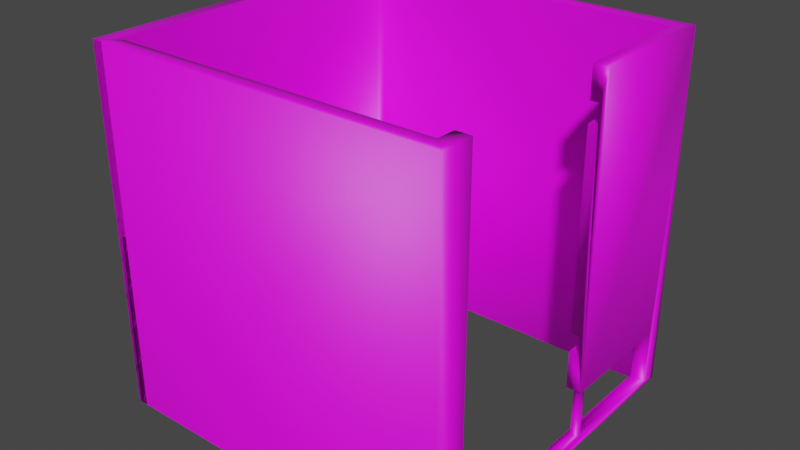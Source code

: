 # Source: TP_ED.blend  (saved by Blender 3.6.11; exported with 4.5.12 LTS)
import bpy
from mathutils import Matrix  # noqa: F401  (used for matrix-valued properties, if any)

bpy.ops.wm.read_factory_settings(use_empty=True)
scene = bpy.context.scene
scene.name = 'Scene'

# ---- collections
col_collection = bpy.data.collections.new('Collection'); scene.collection.children.link(col_collection)
col_cutters = bpy.data.collections.new('Cutters'); scene.collection.children.link(col_cutters)
col_cutters.hide_render = True

# ---- images (referenced by path relative to the original .blend; pixels are not part of the script)
import os
ASSET_DIR = os.environ.get("B2B_ASSET_DIR", "")  # directory of the original .blend (textures are referenced by path, not embedded)
HERE = os.path.dirname(os.path.abspath(__file__))  # packed textures are extracted next to this script under _unpacked/

def load_image(name, relpath, width, height, colorspace="sRGB"):
    """Load a texture the original file referenced (path relative to the .blend, or extracted next to this script)."""
    p = next((c for c in (os.path.join(HERE, relpath), os.path.join(ASSET_DIR, relpath)) if relpath and os.path.exists(c)), "")
    if p:
        img = bpy.data.images.load(p, check_existing=True)
        img.name = name
    else:  # same state as the original file: an image datablock whose file is absent (Cycles renders it pink)
        img = bpy.data.images.new(name, width, height)
        img.source = "FILE"
        img.filepath = "//" + (relpath or name)
    img.colorspace_settings.name = colorspace
    return img
img_god_pallet_png = load_image('GOD PALLET.png', 'GOD PALLET.png', 1024, 1024, 'sRGB')

# ---- materials (node trees are filled in below, after node groups)
mat_material_003 = bpy.data.materials.new('Material.003')
mat_material_003.use_transparent_shadow = False
mat_material_005 = bpy.data.materials.new('Material.005')
mat_material_005.use_transparent_shadow = False
mat_material_004 = bpy.data.materials.new('Material.004')
mat_material_004.alpha_threshold = 0.0
mat_material_004.use_transparent_shadow = False
mat_material_004.roughness = 0.5
mat_material_004.line_color = (0.0, 0.0, 0.0, 1.0)

# ---- node groups
ng_auto_smooth = bpy.data.node_groups.new('Auto Smooth', 'GeometryNodeTree')
_s = ng_auto_smooth.interface.new_socket(name='Geometry', in_out='OUTPUT', socket_type='NodeSocketGeometry')
_s = ng_auto_smooth.interface.new_socket(name='Geometry', in_out='INPUT', socket_type='NodeSocketGeometry')
_s = ng_auto_smooth.interface.new_socket(name='Angle', in_out='INPUT', socket_type='NodeSocketFloat')
_s.subtype = 'ANGLE'
_s.min_value = 0.0
_s.max_value = 3.142
ng_auto_smooth.is_modifier = True
_N = ng_auto_smooth.nodes; _L = ng_auto_smooth.links
n0 = _N.new('NodeGroupOutput'); n0.name = 'Group Output'; n0.location = (480, -100)
n1 = _N.new('NodeGroupInput'); n1.name = 'Group Input'; n1.location = (-420, -300)
n2 = _N.new('NodeGroupInput'); n2.name = 'Group Input.001'; n2.location = (-60, -100)
n3 = _N.new('GeometryNodeSetShadeSmooth'); n3.name = 'Set Shade Smooth'; n3.location = (120, -100)
n3.domain = 'EDGE'
n4 = _N.new('GeometryNodeSetShadeSmooth'); n4.name = 'Set Shade Smooth.001'; n4.location = (300, -100)
n5 = _N.new('GeometryNodeInputMeshEdgeAngle'); n5.name = 'Edge Angle'; n5.location = (-420, -220)
n6 = _N.new('GeometryNodeInputEdgeSmooth'); n6.name = 'Is Edge Smooth'; n6.location = (-60, -160)
n7 = _N.new('GeometryNodeInputShadeSmooth'); n7.name = 'Is Face Smooth'; n7.location = (-240, -340)
n8 = _N.new('FunctionNodeBooleanMath'); n8.name = 'Boolean Math'; n8.location = (-60, -220)
n9 = _N.new('FunctionNodeCompare'); n9.name = 'Compare'; n9.location = (-240, -180)
n9.operation = 'LESS_EQUAL'
_L.new(n5.outputs[0], n9.inputs[0])
_L.new(n4.outputs[0], n0.inputs[0])
_L.new(n1.outputs[1], n9.inputs[1])
_L.new(n9.outputs[0], n8.inputs[0])
_L.new(n7.outputs[0], n8.inputs[1])
_L.new(n2.outputs[0], n3.inputs[0])
_L.new(n6.outputs[0], n3.inputs[1])
_L.new(n3.outputs[0], n4.inputs[0])
_L.new(n8.outputs[0], n3.inputs[2])
n0.is_active_output = True

# ---- material node trees
mat_material_003.use_nodes = True; mat_material_003.node_tree.nodes.clear()
_N = mat_material_003.node_tree.nodes; _L = mat_material_003.node_tree.links
n0 = _N.new('ShaderNodeBsdfPrincipled'); n0.name = 'Principled BSDF'; n0.location = (10, 300)
n0.distribution = 'GGX'
n0.subsurface_method = 'RANDOM_WALK_SKIN'
n0.inputs[3].default_value = 1.45
n0.inputs[27].default_value = (0.0, 0.0, 0.0, 1.0)
n0.inputs[28].default_value = 1.0
n1 = _N.new('ShaderNodeOutputMaterial'); n1.name = 'Material Output'; n1.location = (300, 300)
n2 = _N.new('ShaderNodeTexImage'); n2.name = 'Image Texture'; n2.location = (-300, 40)
n2.image = img_god_pallet_png
_L.new(n0.outputs[0], n1.inputs[0])
_L.new(n2.outputs[0], n0.inputs[0])
n1.is_active_output = True
mat_material_005.use_nodes = True; mat_material_005.node_tree.nodes.clear()
_N = mat_material_005.node_tree.nodes; _L = mat_material_005.node_tree.links
n0 = _N.new('ShaderNodeBsdfPrincipled'); n0.name = 'Principled BSDF'; n0.location = (10, 300)
n0.distribution = 'GGX'
n0.subsurface_method = 'RANDOM_WALK_SKIN'
n0.inputs[3].default_value = 1.45
n0.inputs[27].default_value = (0.0, 0.0, 0.0, 1.0)
n0.inputs[28].default_value = 1.0
n1 = _N.new('ShaderNodeOutputMaterial'); n1.name = 'Material Output'; n1.location = (300, 300)
n2 = _N.new('ShaderNodeTexImage'); n2.name = 'Image Texture'; n2.location = (-345, 181)
n2.image = img_god_pallet_png
_L.new(n0.outputs[0], n1.inputs[0])
_L.new(n2.outputs[0], n0.inputs[0])
n1.is_active_output = True
mat_material_004.use_nodes = True; mat_material_004.node_tree.nodes.clear()
_N = mat_material_004.node_tree.nodes; _L = mat_material_004.node_tree.links
n0 = _N.new('ShaderNodeOutputMaterial'); n0.name = 'Material Output'; n0.location = (300, 300)
n1 = _N.new('ShaderNodeBsdfPrincipled'); n1.name = 'Principled BSDF'; n1.location = (10, 300)
n1.distribution = 'GGX'
n1.subsurface_method = 'RANDOM_WALK_SKIN'
n1.inputs[3].default_value = 1.45
n1.inputs[27].default_value = (0.0, 0.0, 0.0, 1.0)
n1.inputs[28].default_value = 1.0
_L.new(n1.outputs[0], n0.inputs[0])
n0.is_active_output = True

# ---- world
world_world = bpy.data.worlds.new('World'); scene.world = world_world
world_world.use_nodes = True; world_world.node_tree.nodes.clear()
_N = world_world.node_tree.nodes; _L = world_world.node_tree.links
n0 = _N.new('ShaderNodeOutputWorld'); n0.name = 'World Output'; n0.location = (300, 300)
n1 = _N.new('ShaderNodeBackground'); n1.name = 'Background'; n1.location = (10, 300)
n1.inputs[0].default_value = (0.05088, 0.05088, 0.05088, 1.0)
_L.new(n1.outputs[0], n0.inputs[0])
n0.is_active_output = True
world_world.color = (0.05088, 0.05088, 0.05088)
world_world.use_sun_shadow = False
world_world.sun_shadow_jitter_overblur = 0.0

# ---- meshes
me_cylinder = bpy.data.meshes.new('Cylinder')
me_cylinder.from_pydata([(0.1963, 1.0, -1.478), (0.1963, 1.0, -1.325), (0.1963, -1.0, -1.325), (0.1963, -1.0, -1.478), (1.372, 1.0, -1.325), (1.186, -1.0, -1.325), (1.372, -1.0, -1.325), (1.186, 1.0, -1.325), (1.186, 1.0, -1.478), (1.186, -1.0, -1.478), (1.372, 1.0, -1.478), (1.372, -1.0, -1.478), (1.186, 1.0, -1.567), (1.186, -1.0, -1.567), (1.372, 1.0, -1.567), (1.372, -1.0, -1.567), (0.1963, 0.3333, -1.478), (0.1963, -0.3333, -1.478), (1.372, -0.3333, -1.325), (1.372, 0.3333, -1.325), (1.372, -0.3333, -1.478), (1.372, 0.3333, -1.478), (1.186, 0.3333, -1.325), (1.186, -0.3333, -1.325), (0.1963, 0.3333, -1.325), (0.1963, -0.3333, -1.325), (1.372, 0.3333, -1.567), (1.372, -0.3333, -1.567), (1.186, 0.3333, -1.478), (1.186, -0.3333, -1.478), (1.186, 0.3333, -1.567), (1.186, -0.3333, -1.567), (-0.7511, 0.3333, -1.478), (-0.7511, -0.3333, -1.478), (-0.7511, 0.3333, -1.325), (-0.7511, -0.3333, -1.325), (-0.7511, 0.3333, -1.478), (-0.05208, 1.0, -1.478), (-0.7376, 0.4634, -1.478), (-0.6979, 0.5885, -1.478), (-0.6333, 0.7037, -1.478), (-0.5463, 0.8047, -1.478), (-0.4404, 0.8876, -1.478), (-0.3196, 0.9493, -1.478), (-0.1884, 0.9872, -1.478), (-0.05208, -1.0, -1.478), (-0.7511, -0.3333, -1.478), (-0.1885, -0.9872, -1.478), (-0.3196, -0.9493, -1.478), (-0.4404, -0.8876, -1.478), (-0.5463, -0.8047, -1.478), (-0.6333, -0.7037, -1.478), (-0.6979, -0.5885, -1.478), (-0.7376, -0.4634, -1.478), (-0.05208, 1.0, -1.325), (-0.7511, 0.3333, -1.325), (-0.1884, 0.9872, -1.325), (-0.3196, 0.9493, -1.325), (-0.4404, 0.8876, -1.325), (-0.5463, 0.8047, -1.325), (-0.6333, 0.7037, -1.325), (-0.6979, 0.5885, -1.325), (-0.7376, 0.4634, -1.325), (-0.7511, -0.3333, -1.325), (-0.05208, -1.0, -1.325), (-0.7376, -0.4634, -1.325), (-0.6979, -0.5885, -1.325), (-0.6333, -0.7037, -1.325), (-0.5463, -0.8047, -1.325), (-0.4404, -0.8876, -1.325), (-0.3196, -0.9493, -1.325), (-0.1885, -0.9872, -1.325), (1.372, 1.0, -4.371e-08), (1.186, 1.0, -4.371e-08), (1.372, -1.0, 4.371e-08), (1.186, -1.0, 4.371e-08), (1.186, -0.3333, 1.457e-08), (1.186, 0.3333, -1.457e-08), (1.372, -0.3333, 1.457e-08), (1.372, 0.3333, -1.457e-08), (0.1963, 1.0, 1.478), (0.1963, 1.0, 1.325), (0.1963, -1.0, 1.325), (0.1963, -1.0, 1.478), (1.372, 1.0, 1.325), (1.186, -1.0, 1.325), (1.372, -1.0, 1.325), (1.186, 1.0, 1.325), (1.186, 1.0, 1.478), (1.186, -1.0, 1.478), (1.372, 1.0, 1.478), (1.372, -1.0, 1.478), (1.186, 1.0, 1.567), (1.186, -1.0, 1.567), (1.372, 1.0, 1.567), (1.372, -1.0, 1.567), (0.1963, 0.3333, 1.478), (0.1963, -0.3333, 1.478), (1.372, -0.3333, 1.325), (1.372, 0.3333, 1.325), (1.372, -0.3333, 1.478), (1.372, 0.3333, 1.478), (1.186, 0.3333, 1.325), (1.186, -0.3333, 1.325), (0.1963, 0.3333, 1.325), (0.1963, -0.3333, 1.325), (1.372, 0.3333, 1.567), (1.372, -0.3333, 1.567), (1.186, 0.3333, 1.478), (1.186, -0.3333, 1.478), (1.186, 0.3333, 1.567), (1.186, -0.3333, 1.567), (-0.7511, 0.3333, 1.478), (-0.7511, -0.3333, 1.478), (-0.7511, 0.3333, 1.325), (-0.7511, -0.3333, 1.325), (-0.7511, 0.3333, 1.478), (-0.05208, 1.0, 1.478), (-0.7376, 0.4634, 1.478), (-0.6979, 0.5885, 1.478), (-0.6333, 0.7037, 1.478), (-0.5463, 0.8047, 1.478), (-0.4404, 0.8876, 1.478), (-0.3196, 0.9493, 1.478), (-0.1884, 0.9872, 1.478), (-0.05208, -1.0, 1.478), (-0.7511, -0.3333, 1.478), (-0.1885, -0.9872, 1.478), (-0.3196, -0.9493, 1.478), (-0.4404, -0.8876, 1.478), (-0.5463, -0.8047, 1.478), (-0.6333, -0.7037, 1.478), (-0.6979, -0.5885, 1.478), (-0.7376, -0.4634, 1.478), (-0.05208, 1.0, 1.325), (-0.7511, 0.3333, 1.325), (-0.1884, 0.9872, 1.325), (-0.3196, 0.9493, 1.325), (-0.4404, 0.8876, 1.325), (-0.5463, 0.8047, 1.325), (-0.6333, 0.7037, 1.325), (-0.6979, 0.5885, 1.325), (-0.7376, 0.4634, 1.325), (-0.7511, -0.3333, 1.325), (-0.05208, -1.0, 1.325), (-0.7376, -0.4634, 1.325), (-0.6979, -0.5885, 1.325), (-0.6333, -0.7037, 1.325), (-0.5463, -0.8047, 1.325), (-0.4404, -0.8876, 1.325), (-0.3196, -0.9493, 1.325), (-0.1885, -0.9872, 1.325), (0.0, 1.0, -1.0), (0.0, 1.0, 1.0), (0.2487, 0.9686, -1.0), (0.2487, 0.9686, 1.0), (0.4818, 0.8763, -1.0), (0.4818, 0.8763, 1.0), (0.6845, 0.729, -1.0), (0.6845, 0.729, 1.0), (0.8443, 0.5358, -1.0), (0.8443, 0.5358, 1.0), (0.9511, 0.309, -1.0), (0.9511, 0.309, 1.0), (0.998, 0.06279, -1.0), (0.998, 0.06279, 1.0), (0.9823, -0.1874, -1.0), (0.9823, -0.1874, 1.0), (0.9048, -0.4258, -1.0), (0.9048, -0.4258, 1.0), (0.7705, -0.6374, -1.0), (0.7705, -0.6374, 1.0), (0.5878, -0.809, -1.0), (0.5878, -0.809, 1.0), (0.3681, -0.9298, -1.0), (0.3681, -0.9298, 1.0), (0.1253, -0.9921, -1.0), (0.1253, -0.9921, 1.0), (-0.1253, -0.9921, -1.0), (-0.1253, -0.9921, 1.0), (-0.3681, -0.9298, -1.0), (-0.3681, -0.9298, 1.0), (-0.5878, -0.809, -1.0), (-0.5878, -0.809, 1.0), (-0.7705, -0.6374, -1.0), (-0.7705, -0.6374, 1.0), (-0.9048, -0.4258, -1.0), (-0.9048, -0.4258, 1.0), (-0.9823, -0.1874, -1.0), (-0.9823, -0.1874, 1.0), (-0.998, 0.06279, -1.0), (-0.998, 0.06279, 1.0), (-0.9511, 0.309, -1.0), (-0.9511, 0.309, 1.0), (-0.8443, 0.5358, -1.0), (-0.8443, 0.5358, 1.0), (-0.6845, 0.729, -1.0), (-0.6845, 0.729, 1.0), (-0.4818, 0.8763, -1.0), (-0.4818, 0.8763, 1.0), (-0.2487, 0.9686, -1.0), (-0.2487, 0.9686, 1.0), (0.3691, 0.02322, 1.0), (0.3691, 0.02322, -1.0), (0.3517, 0.1143, 1.0), (0.3517, 0.1143, -1.0), (-0.285, -0.2358, 1.0), (-0.285, -0.2358, -1.0), (-0.2174, -0.2992, 1.0), (-0.2174, -0.2992, -1.0), (0.3633, -0.0693, 1.0), (0.3633, -0.0693, -1.0), (-0.1362, -0.3439, 1.0), (-0.1362, -0.3439, -1.0), (-0.3633, -0.0693, 1.0), (-0.3633, -0.0693, -1.0), (-0.3347, -0.1575, 1.0), (-0.3347, -0.1575, -1.0), (-0.1782, 0.3241, 1.0), (-0.1782, 0.3241, -1.0), (-0.3691, 0.02322, 1.0), (-0.3691, 0.02322, -1.0), (-0.2532, 0.2696, 1.0), (-0.2532, 0.2696, -1.0), (0.04635, -0.3669, 1.0), (0.04635, -0.3669, -1.0), (0.1782, 0.3241, 1.0), (0.1782, 0.3241, -1.0), (-0.04635, -0.3669, 1.0), (-0.04635, -0.3669, -1.0), (0.1362, -0.3439, 1.0), (0.1362, -0.3439, -1.0), (0.0, 0.3699, 1.0), (0.0, 0.3699, -1.0), (0.3123, 0.1982, 1.0), (0.3123, 0.1982, -1.0), (0.2532, 0.2696, 1.0), (0.2532, 0.2696, -1.0), (0.09198, 0.3582, 1.0), (0.09198, 0.3582, -1.0), (-0.3123, 0.1982, 1.0), (-0.3123, 0.1982, -1.0), (-0.3517, 0.1143, 1.0), (-0.3517, 0.1143, -1.0), (0.3347, -0.1575, 1.0), (0.3347, -0.1575, -1.0), (0.285, -0.2358, 1.0), (0.285, -0.2358, -1.0), (0.2174, -0.2992, 1.0), (0.2174, -0.2992, -1.0), (-0.09198, 0.3582, 1.0), (-0.09198, 0.3582, -1.0), (-0.9269, 0.4066, -0.9926), (-0.928, 0.397, 0.9952), (-0.7717, 0.6998, -0.9912), (-0.7727, 0.6902, 0.9965), (-0.4959, 0.8901, -0.9902), (-0.4969, 0.8805, 0.9976), (-0.2465, 0.9788, -0.9894), (-0.2476, 0.9692, 0.9983), (-1.0, 0.1612, -0.9926), (-1.001, 0.1516, 0.9952), (-1.013, -0.06044, -0.9926), (-1.014, -0.07005, 0.9952), (-1.004, -0.6033, -0.9926), (-1.005, -0.6129, 0.9952), (-1.009, -1.085, -0.9926), (-1.01, -1.094, 0.9952), (0.2937, 0.01848, 1.325), (0.2937, 0.01848, -1.325), (0.2799, 0.09095, 1.325), (0.2799, 0.09095, -1.325), (-0.2268, -0.1876, 1.325), (-0.2268, -0.1876, -1.325), (-0.173, -0.2381, 1.325), (-0.173, -0.2381, -1.325), (0.2891, -0.05515, 1.325), (0.2891, -0.05515, -1.325), (-0.1083, -0.2737, 1.325), (-0.1083, -0.2737, -1.325), (-0.2891, -0.05515, 1.325), (-0.2891, -0.05515, -1.325), (-0.2663, -0.1253, 1.325), (-0.2663, -0.1253, -1.325), (-0.1418, 0.2579, 1.325), (-0.1418, 0.2579, -1.325), (-0.2937, 0.01848, 1.325), (-0.2937, 0.01848, -1.325), (-0.2015, 0.2145, 1.325), (-0.2015, 0.2145, -1.325), (0.03689, -0.292, 1.325), (0.03689, -0.292, -1.325), (0.1418, 0.2579, 1.325), (0.1963, 0.2183, -1.325), (0.1418, 0.2579, -1.325), (-0.03689, -0.292, 1.325), (-0.03689, -0.292, -1.325), (0.1083, -0.2737, 1.325), (0.1083, -0.2737, -1.325), (0.0, 0.2943, 1.325), (0.0, 0.2943, -1.325), (0.2485, 0.1577, 1.325), (0.2485, 0.1577, -1.325), (0.2015, 0.2145, 1.325), (0.2015, 0.2145, -1.325), (0.07319, 0.2851, 1.325), (0.07319, 0.2851, -1.325), (0.1963, 0.2183, 1.325), (-0.2485, 0.1577, 1.325), (-0.2485, 0.1577, -1.325), (-0.2799, 0.09095, 1.325), (-0.2799, 0.09095, -1.325), (0.2663, -0.1253, 1.325), (0.2663, -0.1253, -1.325), (0.2268, -0.1876, 1.325), (0.2268, -0.1876, -1.325), (0.173, -0.2381, 1.325), (0.173, -0.2381, -1.325), (0.1963, -0.2162, 1.325), (0.1963, -0.2162, -1.325), (-0.07319, 0.2851, 1.325), (-0.07319, 0.2851, -1.325)], [], [(29, 9, 3, 17), (9, 5, 2, 3), (19, 21, 10, 4), (79, 19, 4, 72), (4, 10, 8, 7), (77, 73, 7, 22), (27, 15, 13, 31), (15, 11, 9, 13), (11, 6, 5, 9), (72, 4, 7, 73), (22, 7, 1, 24), (21, 26, 14, 10), (28, 8, 12, 30), (10, 14, 12, 8), (2, 25, 35, 63, 65, 66, 67, 68, 69, 70, 71, 64), (7, 8, 0, 1), (63, 35, 33, 46), (24, 1, 54, 56, 57, 58, 59, 60, 61, 62, 55, 34), (17, 3, 45, 47, 48, 49, 50, 51, 52, 53, 46, 33), (0, 16, 32, 36, 38, 39, 40, 41, 42, 43, 44, 37), (34, 55, 36, 32), (16, 17, 33, 32), (3, 2, 64, 45), (35, 34, 32, 33), (25, 319, 317, 298, 291, 296, 279, 275, 273, 283, 281, 287, 311, 309, 289, 285, 321, 300, 306, 294, 293, 24, 34, 35), (9, 29, 31, 13), (29, 28, 30, 31), (11, 15, 27, 20), (20, 27, 26, 21), (5, 23, 25, 2), (23, 22, 24, 293, 304, 302, 271, 269, 277, 313, 315, 319, 25), (14, 26, 30, 12), (26, 27, 31, 30), (75, 76, 23, 5), (76, 77, 22, 23), (74, 6, 18, 78), (78, 18, 19, 79), (6, 11, 20, 18), (18, 20, 21, 19), (8, 28, 16, 0), (28, 29, 17, 16), (54, 37, 44, 56), (56, 44, 43, 57), (57, 43, 42, 58), (58, 42, 41, 59), (59, 41, 40, 60), (60, 40, 39, 61), (61, 39, 38, 62), (62, 38, 36, 55), (45, 64, 71, 47), (47, 71, 70, 48), (48, 70, 69, 49), (49, 69, 68, 50), (50, 68, 67, 51), (51, 67, 66, 52), (52, 66, 65, 53), (53, 65, 63, 46), (1, 0, 37, 54), (6, 74, 75, 5), (109, 97, 83, 89), (89, 83, 82, 85), (99, 84, 90, 101), (79, 72, 84, 99), (84, 87, 88, 90), (77, 102, 87, 73), (107, 111, 93, 95), (95, 93, 89, 91), (91, 89, 85, 86), (72, 73, 87, 84), (102, 104, 81, 87), (101, 90, 94, 106), (108, 110, 92, 88), (90, 88, 92, 94), (82, 144, 151, 150, 149, 148, 147, 146, 145, 143, 115, 105), (87, 81, 80, 88), (143, 126, 113, 115), (104, 114, 135, 142, 141, 140, 139, 138, 137, 136, 134, 81), (97, 113, 126, 133, 132, 131, 130, 129, 128, 127, 125, 83), (80, 117, 124, 123, 122, 121, 120, 119, 118, 116, 112, 96), (114, 112, 116, 135), (96, 112, 113, 97), (83, 125, 144, 82), (115, 113, 112, 114), (105, 115, 114, 104, 307, 292, 305, 299, 320, 284, 288, 308, 310, 286, 280, 282, 272, 274, 278, 295, 290, 297, 316, 318), (89, 93, 111, 109), (109, 111, 110, 108), (91, 100, 107, 95), (100, 101, 106, 107), (85, 82, 105, 103), (103, 105, 318, 314, 312, 276, 268, 270, 301, 303, 307, 104, 102), (94, 92, 110, 106), (106, 110, 111, 107), (75, 85, 103, 76), (76, 103, 102, 77), (74, 78, 98, 86), (78, 79, 99, 98), (86, 98, 100, 91), (98, 99, 101, 100), (88, 80, 96, 108), (108, 96, 97, 109), (134, 136, 124, 117), (136, 137, 123, 124), (137, 138, 122, 123), (138, 139, 121, 122), (139, 140, 120, 121), (140, 141, 119, 120), (141, 142, 118, 119), (142, 135, 116, 118), (125, 127, 151, 144), (127, 128, 150, 151), (128, 129, 149, 150), (129, 130, 148, 149), (130, 131, 147, 148), (131, 132, 146, 147), (132, 133, 145, 146), (133, 126, 143, 145), (81, 134, 117, 80), (86, 85, 75, 74), (152, 153, 155, 154), (154, 155, 157, 156), (156, 157, 159, 158), (158, 159, 161, 160), (160, 161, 163, 162), (162, 163, 165, 164), (164, 165, 167, 166), (166, 167, 169, 168), (168, 169, 171, 170), (170, 171, 173, 172), (172, 173, 175, 174), (174, 175, 177, 176), (176, 177, 179, 178), (178, 179, 181, 180), (180, 181, 183, 182), (182, 183, 185, 184), (184, 185, 187, 186), (186, 187, 189, 188), (188, 189, 191, 190), (190, 191, 193, 192), (192, 193, 195, 194), (194, 195, 197, 196), (196, 197, 199, 198), (155, 153, 201, 199, 197, 195, 193, 191, 220, 242, 240, 222, 218, 250, 232, 238, 226, 236, 234, 204, 202, 165, 163, 161, 159, 157), (198, 199, 201, 200), (200, 201, 153, 152), (152, 154, 156, 158, 160, 162, 164, 203, 205, 235, 237, 227, 239, 233, 251, 219, 223, 241, 243, 221, 190, 192, 194, 196, 198, 200), (211, 210, 202, 203), (245, 244, 210, 211), (203, 202, 204, 205), (237, 236, 226, 227), (235, 234, 236, 237), (241, 240, 242, 243), (251, 250, 218, 219), (247, 246, 244, 245), (231, 230, 248, 249), (165, 202, 210, 244, 246, 248, 230, 224, 228, 212, 208, 206, 216, 214, 220, 191, 189, 187, 185, 183, 181, 179, 177, 175, 173, 171, 169, 167), (215, 214, 216, 217), (190, 221, 215, 217, 207, 209, 213, 229, 225, 231, 249, 247, 245, 211, 203, 164, 166, 168, 170, 172, 174, 176, 178, 180, 182, 184, 186, 188), (233, 232, 250, 251), (249, 248, 246, 247), (207, 206, 208, 209), (219, 218, 222, 223), (209, 208, 212, 213), (225, 224, 230, 231), (243, 242, 220, 221), (239, 238, 232, 233), (221, 220, 214, 215), (223, 222, 240, 241), (217, 216, 206, 207), (213, 212, 228, 229), (227, 226, 238, 239), (229, 228, 224, 225), (205, 204, 234, 235), (256, 257, 259, 258), (254, 255, 257, 256), (252, 253, 255, 254), (253, 252, 260, 261), (261, 260, 262, 263), (263, 262, 264, 265), (265, 264, 266, 267), (315, 313, 312, 314), (291, 298, 297, 290), (298, 317, 316, 297), (321, 285, 284, 320), (277, 269, 268, 276), (313, 277, 276, 312), (271, 302, 301, 270), (283, 273, 272, 282), (273, 275, 274, 272), (302, 304, 303, 301), (287, 281, 280, 286), (304, 293, 294, 292, 307, 303), (296, 291, 290, 295), (300, 321, 320, 299), (279, 296, 295, 278), (311, 287, 286, 310), (289, 309, 308, 288), (306, 300, 299, 305), (269, 271, 270, 268), (317, 319, 315, 314, 318, 316), (281, 283, 282, 280), (294, 306, 305, 292), (275, 279, 278, 274), (285, 289, 288, 284), (309, 311, 310, 308)])
me_cylinder.polygons.foreach_set('use_smooth', [True] * 204)
_k = {(1, 7): 1.0, (3, 9): 1.0, (4, 72): 1.0, (6, 11): 1.0, (7, 73): 1.0, (2, 5): 1.0, (0, 8): 1.0, (5, 23): 1.0, (10, 14): 1.0, (15, 27): 1.0, (9, 29): 1.0, (8, 12): 1.0, (13, 31): 1.0, (12, 14): 1.0, (13, 15): 1.0, (11, 15): 1.0, (4, 10): 1.0, (9, 13): 1.0, (7, 22): 1.0, (22, 23): 1.0, (14, 26): 1.0, (26, 27): 1.0, (8, 28): 1.0, (28, 29): 1.0, (12, 30): 1.0, (30, 31): 1.0, (32, 33): 1.0, (34, 35): 1.0, (33, 35): 1.0, (32, 34): 1.0, (54, 56): 1.0, (37, 44): 1.0, (56, 57): 1.0, (43, 44): 1.0, (57, 58): 1.0, (42, 43): 1.0, (58, 59): 1.0, (41, 42): 1.0, (59, 60): 1.0, (40, 41): 1.0, (60, 61): 1.0, (39, 40): 1.0, (61, 62): 1.0, (38, 39): 1.0, (55, 62): 1.0, (36, 38): 1.0, (36, 55): 1.0, (45, 47): 1.0, (64, 71): 1.0, (47, 48): 1.0, (70, 71): 1.0, (48, 49): 1.0, (69, 70): 1.0, (49, 50): 1.0, (68, 69): 1.0, (50, 51): 1.0, (67, 68): 1.0, (51, 52): 1.0, (66, 67): 1.0, (52, 53): 1.0, (65, 66): 1.0, (46, 53): 1.0, (63, 65): 1.0, (46, 63): 1.0, (1, 54): 1.0, (0, 37): 1.0, (32, 36): 1.0, (34, 55): 1.0, (35, 63): 1.0, (33, 46): 1.0, (3, 45): 1.0, (2, 64): 1.0, (6, 74): 1.0, (5, 75): 1.0, (81, 87): 1.0, (83, 89): 1.0, (72, 84): 1.0, (86, 91): 1.0, (73, 87): 1.0, (82, 85): 1.0, (80, 88): 1.0, (85, 103): 1.0, (90, 94): 1.0, (95, 107): 1.0, (89, 109): 1.0, (88, 92): 1.0, (93, 111): 1.0, (92, 94): 1.0, (93, 95): 1.0, (91, 95): 1.0, (84, 90): 1.0, (89, 93): 1.0, (87, 102): 1.0, (102, 103): 1.0, (94, 106): 1.0, (106, 107): 1.0, (88, 108): 1.0, (108, 109): 1.0, (92, 110): 1.0, (110, 111): 1.0, (112, 113): 1.0, (114, 115): 1.0, (113, 115): 1.0, (112, 114): 1.0, (134, 136): 1.0, (117, 124): 1.0, (136, 137): 1.0, (123, 124): 1.0, (137, 138): 1.0, (122, 123): 1.0, (138, 139): 1.0, (121, 122): 1.0, (139, 140): 1.0, (120, 121): 1.0, (140, 141): 1.0, (119, 120): 1.0, (141, 142): 1.0, (118, 119): 1.0, (135, 142): 1.0, (116, 118): 1.0, (116, 135): 1.0, (125, 127): 1.0, (144, 151): 1.0, (127, 128): 1.0, (150, 151): 1.0, (128, 129): 1.0, (149, 150): 1.0, (129, 130): 1.0, (148, 149): 1.0, (130, 131): 1.0, (147, 148): 1.0, (131, 132): 1.0, (146, 147): 1.0, (132, 133): 1.0, (145, 146): 1.0, (126, 133): 1.0, (143, 145): 1.0, (126, 143): 1.0, (81, 134): 1.0, (80, 117): 1.0, (112, 116): 1.0, (114, 135): 1.0, (115, 143): 1.0, (113, 126): 1.0, (83, 125): 1.0, (82, 144): 1.0, (74, 86): 1.0, (75, 85): 1.0, (152, 154): 1.0, (153, 155): 1.0, (154, 156): 1.0, (155, 157): 1.0, (156, 158): 1.0, (157, 159): 1.0, (158, 160): 1.0, (159, 161): 1.0, (160, 162): 1.0, (161, 163): 1.0, (162, 164): 1.0, (163, 165): 1.0, (164, 166): 1.0, (165, 167): 1.0, (166, 168): 1.0, (167, 169): 1.0, (168, 170): 1.0, (169, 171): 1.0, (170, 172): 1.0, (171, 173): 1.0, (172, 174): 1.0, (173, 175): 1.0, (174, 176): 1.0, (175, 177): 1.0, (176, 178): 1.0, (177, 179): 1.0, (178, 180): 1.0, (179, 181): 1.0, (180, 182): 1.0, (181, 183): 1.0, (182, 184): 1.0, (183, 185): 1.0, (184, 186): 1.0, (185, 187): 1.0, (186, 188): 1.0, (187, 189): 1.0, (188, 190): 1.0, (189, 191): 1.0, (190, 192): 1.0, (191, 193): 1.0, (192, 194): 1.0, (193, 195): 1.0, (194, 196): 1.0, (195, 197): 1.0, (196, 198): 1.0, (197, 199): 1.0, (198, 200): 1.0, (199, 201): 1.0, (152, 200): 1.0, (153, 201): 1.0, (202, 204): 1.0, (203, 205): 1.0, (206, 208): 1.0, (207, 209): 1.0, (208, 212): 1.0, (209, 213): 1.0, (202, 210): 1.0, (203, 211): 1.0, (214, 216): 1.0, (215, 217): 1.0, (218, 222): 1.0, (219, 223): 1.0, (214, 220): 1.0, (215, 221): 1.0, (224, 230): 1.0, (225, 231): 1.0, (227, 237): 1.0, (226, 238): 1.0, (227, 239): 1.0, (224, 228): 1.0, (225, 229): 1.0, (230, 248): 1.0, (232, 250): 1.0, (233, 251): 1.0, (234, 236): 1.0, (235, 237): 1.0, (232, 238): 1.0, (233, 239): 1.0, (204, 234): 1.0, (205, 235): 1.0, (226, 236): 1.0, (240, 242): 1.0, (241, 243): 1.0, (206, 216): 1.0, (207, 217): 1.0, (222, 240): 1.0, (223, 241): 1.0, (220, 242): 1.0, (221, 243): 1.0, (245, 247): 1.0, (244, 246): 1.0, (212, 228): 1.0, (213, 229): 1.0, (231, 249): 1.0, (210, 244): 1.0, (246, 248): 1.0, (247, 249): 1.0, (211, 245): 1.0, (218, 250): 1.0, (219, 251): 1.0, (252, 254): 1.0, (253, 255): 1.0, (254, 256): 1.0, (255, 257): 1.0, (256, 258): 1.0, (257, 259): 1.0}
me_cylinder.attributes.new('crease_edge', 'FLOAT', 'EDGE').data.foreach_set('value', [_k.get((min(e.vertices), max(e.vertices)), 0.0) for e in me_cylinder.edges])
_uv = me_cylinder.uv_layers.new(name='UVMap')
_uv.uv.foreach_set('vector', [0.4039, 0.9825, 0.4039, 0.9825, 0.4039, 0.9825, 0.4039, 0.9825, 0.4039, 0.9825, 0.4039, 0.9825, 0.4039, 0.9825, 0.4039, 0.9825, 0.4039, 0.9825, 0.4039, 0.9825, 0.4039, 0.9825, 0.4039, 0.9825, 0.4039, 0.9825, 0.4039, 0.9825, 0.4039, 0.9825, 0.4039, 0.9825, 0.4039, 0.9825, 0.4039, 0.9825, 0.4039, 0.9825, 0.4039, 0.9825, 0.4039, 0.9825, 0.4039, 0.9825, 0.4039, 0.9825, 0.4039, 0.9825, 0.4039, 0.9825, 0.4039, 0.9825, 0.4039, 0.9825, 0.4039, 0.9825, 0.4039, 0.9825, 0.4039, 0.9825, 0.4039, 0.9825, 0.4039, 0.9825, 0.4039, 0.9825, 0.4039, 0.9825, 0.4039, 0.9825, 0.4039, 0.9825, 0.4039, 0.9825, 0.4039, 0.9825, 0.4039, 0.9825, 0.4039, 0.9825, 0.4039, 0.9825, 0.4039, 0.9825, 0.4039, 0.9825, 0.4039, 0.9825, 0.4039, 0.9825, 0.4039, 0.9825, 0.4039, 0.9825, 0.4039, 0.9825, 0.4039, 0.9825, 0.4039, 0.9825, 0.4039, 0.9825, 0.4039, 0.9825, 0.4039, 0.9825, 0.4039, 0.9825, 0.4039, 0.9825, 0.4039, 0.9825, 0.4039, 0.9825, 0.4039, 0.9825, 0.4039, 0.9825, 0.4039, 0.9825, 0.4039, 0.9825, 0.4039, 0.9825, 0.4039, 0.9825, 0.4039, 0.9825, 0.4039, 0.9825, 0.4039, 0.9825, 0.4039, 0.9825, 0.4039, 0.9825, 0.4039, 0.9825, 0.4039, 0.9825, 0.4039, 0.9825, 0.4039, 0.9825, 0.4039, 0.9825, 0.4039, 0.9825, 0.4039, 0.9825, 0.4039, 0.9825, 0.4039, 0.9825, 0.4039, 0.9825, 0.4039, 0.9825, 0.4039, 0.9825, 0.4039, 0.9825, 0.4039, 0.9825, 0.4039, 0.9825, 0.4039, 0.9825, 0.4039, 0.9825, 0.4039, 0.9825, 0.4039, 0.9825, 0.4039, 0.9825, 0.4039, 0.9825, 0.4039, 0.9825, 0.4039, 0.9825, 0.4039, 0.9825, 0.4039, 0.9825, 0.4039, 0.9825, 0.4039, 0.9825, 0.4039, 0.9825, 0.4039, 0.9825, 0.4039, 0.9825, 0.4039, 0.9825, 0.4039, 0.9825, 0.4039, 0.9825, 0.4039, 0.9825, 0.4039, 0.9825, 0.4039, 0.9825, 0.4039, 0.9825, 0.4039, 0.9825, 0.4039, 0.9825, 0.4039, 0.9825, 0.4039, 0.9825, 0.4039, 0.9825, 0.4039, 0.9825, 0.4039, 0.9825, 0.4039, 0.9825, 0.4039, 0.9825, 0.4039, 0.9825, 0.4039, 0.9825, 0.4039, 0.9825, 0.4039, 0.9825, 0.4039, 0.9825, 0.4039, 0.9825, 0.4039, 0.9825, 0.4039, 0.9825, 0.4039, 0.9825, 0.4039, 0.9825, 0.4039, 0.9825, 0.4039, 0.9825, 0.4039, 0.9825, 0.4039, 0.9825, 0.4039, 0.9825, 0.4039, 0.9825, 0.4039, 0.9825, 0.4039, 0.9825, 0.4039, 0.9825, 0.4039, 0.9825, 0.4039, 0.9825, 0.4039, 0.9825, 0.4039, 0.9825, 0.4039, 0.9825, 0.4039, 0.9825, 0.4039, 0.9825, 0.4039, 0.9825, 0.4039, 0.9825, 0.4039, 0.9825, 0.4039, 0.9825, 0.4039, 0.9825, 0.4039, 0.9825, 0.4039, 0.9825, 0.4039, 0.9825, 0.4039, 0.9825, 0.4039, 0.9825, 0.4039, 0.9825, 0.4039, 0.9825, 0.4039, 0.9825, 0.4039, 0.9825, 0.4039, 0.9825, 0.4039, 0.9825, 0.4039, 0.9825, 0.4039, 0.9825, 0.4039, 0.9825, 0.4039, 0.9825, 0.4039, 0.9825, 0.4039, 0.9825, 0.4039, 0.9825, 0.4039, 0.9825, 0.4039, 0.9825, 0.4039, 0.9825, 0.4039, 0.9825, 0.4039, 0.9825, 0.4039, 0.9825, 0.4039, 0.9825, 0.4039, 0.9825, 0.4039, 0.9825, 0.4039, 0.9825, 0.4039, 0.9825, 0.4039, 0.9825, 0.4039, 0.9825, 0.4039, 0.9825, 0.4039, 0.9825, 0.4039, 0.9825, 0.4039, 0.9825, 0.4039, 0.9825, 0.4039, 0.9825, 0.4039, 0.9825, 0.4039, 0.9825, 0.4039, 0.9825, 0.4039, 0.9825, 0.4039, 0.9825, 0.4039, 0.9825, 0.4039, 0.9825, 0.4039, 0.9825, 0.4039, 0.9825, 0.4039, 0.9825, 0.4039, 0.9825, 0.4039, 0.9825, 0.4039, 0.9825, 0.4039, 0.9825, 0.4039, 0.9825, 0.4039, 0.9825, 0.4039, 0.9825, 0.4039, 0.9825, 0.4039, 0.9825, 0.4039, 0.9825, 0.4039, 0.9825, 0.4039, 0.9825, 0.4039, 0.9825, 0.4039, 0.9825, 0.4039, 0.9825, 0.4039, 0.9825, 0.4039, 0.9825, 0.4039, 0.9825, 0.4039, 0.9825, 0.4039, 0.9825, 0.4039, 0.9825, 0.4039, 0.9825, 0.4039, 0.9825, 0.4039, 0.9825, 0.4039, 0.9825, 0.4039, 0.9825, 0.4039, 0.9825, 0.4039, 0.9825, 0.4039, 0.9825, 0.4039, 0.9825, 0.4039, 0.9825, 0.4039, 0.9825, 0.4039, 0.9825, 0.4039, 0.9825, 0.4039, 0.9825, 0.4039, 0.9825, 0.4039, 0.9825, 0.4039, 0.9825, 0.4039, 0.9825, 0.4039, 0.9825, 0.4039, 0.9825, 0.4039, 0.9825, 0.4039, 0.9825, 0.4039, 0.9825, 0.4039, 0.9825, 0.4039, 0.9825, 0.4039, 0.9825, 0.4039, 0.9825, 0.4039, 0.9825, 0.4039, 0.9825, 0.4039, 0.9825, 0.4039, 0.9825, 0.4039, 0.9825, 0.4039, 0.9825, 0.4039, 0.9825, 0.4039, 0.9825, 0.4039, 0.9825, 0.4039, 0.9825, 0.4039, 0.9825, 0.4039, 0.9825, 0.4039, 0.9825, 0.4039, 0.9825, 0.4039, 0.9825, 0.4039, 0.9825, 0.4039, 0.9825, 0.4039, 0.9825, 0.4039, 0.9825, 0.4039, 0.9825, 0.4039, 0.9825, 0.4039, 0.9825, 0.4039, 0.9825, 0.4039, 0.9825, 0.4039, 0.9825, 0.4039, 0.9825, 0.4039, 0.9825, 0.4039, 0.9825, 0.4039, 0.9825, 0.4039, 0.9825, 0.4039, 0.9825, 0.4039, 0.9825, 0.4039, 0.9825, 0.4039, 0.9825, 0.4039, 0.9825, 0.4039, 0.9825, 0.4039, 0.9825, 0.4039, 0.9825, 0.4039, 0.9825, 0.4039, 0.9825, 0.4039, 0.9825, 0.4039, 0.9825, 0.4039, 0.9825, 0.4039, 0.9825, 0.4039, 0.9825, 0.4039, 0.9825, 0.4039, 0.9825, 0.4039, 0.9825, 0.4039, 0.9825, 0.4039, 0.9825, 0.4039, 0.9825, 0.4039, 0.9825, 0.4039, 0.9825, 0.4039, 0.9825, 0.4039, 0.9825, 0.4039, 0.9825, 0.4039, 0.9825, 0.4039, 0.9825, 0.4039, 0.9825, 0.4039, 0.9825, 0.4039, 0.9825, 0.4039, 0.9825, 0.4039, 0.9825, 0.4039, 0.9825, 0.4039, 0.9825, 0.4039, 0.9825, 0.4039, 0.9825, 0.4039, 0.9825, 0.4039, 0.9825, 0.4039, 0.9825, 0.4039, 0.9825, 0.4039, 0.9825, 0.4039, 0.9825, 0.4039, 0.9825, 0.4039, 0.9825, 0.4039, 0.9825, 0.4039, 0.9825, 0.4039, 0.9825, 0.4039, 0.9825, 0.4039, 0.9825, 0.4039, 0.9825, 0.4039, 0.9825, 0.4039, 0.9825, 0.4039, 0.9825, 0.4039, 0.9825, 0.4039, 0.9825, 0.4039, 0.9825, 0.4039, 0.9825, 0.4039, 0.9825, 0.4039, 0.9825, 0.4039, 0.9825, 0.4039, 0.9825, 0.4039, 0.9825, 0.4039, 0.9825, 0.4039, 0.9825, 0.4039, 0.9825, 0.4039, 0.9825, 0.4039, 0.9825, 0.4039, 0.9825, 0.4039, 0.9825, 0.4039, 0.9825, 0.4039, 0.9825, 0.4039, 0.9825, 0.4039, 0.9825, 0.4039, 0.9825, 0.4039, 0.9825, 0.4039, 0.9825, 0.4039, 0.9825, 0.4039, 0.9825, 0.4039, 0.9825, 0.4039, 0.9825, 0.4039, 0.9825, 0.4039, 0.9825, 0.4039, 0.9825, 0.4039, 0.9825, 0.4039, 0.9825, 0.4039, 0.9825, 0.4039, 0.9825, 0.4039, 0.9825, 0.4039, 0.9825, 0.4039, 0.9825, 0.4039, 0.9825, 0.4039, 0.9825, 0.4039, 0.9825, 0.4039, 0.9825, 0.4039, 0.9825, 0.4039, 0.9825, 0.4039, 0.9825, 0.4039, 0.9825, 0.4039, 0.9825, 0.4039, 0.9825, 0.4039, 0.9825, 0.4039, 0.9825, 0.4039, 0.9825, 0.4039, 0.9825, 0.4039, 0.9825, 0.4039, 0.9825, 0.4039, 0.9825, 0.4039, 0.9825, 0.4039, 0.9825, 0.4039, 0.9825, 0.4039, 0.9825, 0.4039, 0.9825, 0.4039, 0.9825, 0.4039, 0.9825, 0.4039, 0.9825, 0.4039, 0.9825, 0.4039, 0.9825, 0.4039, 0.9825, 0.4039, 0.9825, 0.4039, 0.9825, 0.4039, 0.9825, 0.4039, 0.9825, 0.4039, 0.9825, 0.4039, 0.9825, 0.4039, 0.9825, 0.4039, 0.9825, 0.4039, 0.9825, 0.4039, 0.9825, 0.4039, 0.9825, 0.4039, 0.9825, 0.4039, 0.9825, 0.4039, 0.9825, 0.4039, 0.9825, 0.4039, 0.9825, 0.4039, 0.9825, 0.4039, 0.9825, 0.4039, 0.9825, 0.4039, 0.9825, 0.4039, 0.9825, 0.4039, 0.9825, 0.4039, 0.9825, 0.4039, 0.9825, 0.4039, 0.9825, 0.4039, 0.9825, 0.4039, 0.9825, 0.4039, 0.9825, 0.4039, 0.9825, 0.4039, 0.9825, 0.4039, 0.9825, 0.4039, 0.9825, 0.4039, 0.9825, 0.4039, 0.9825, 0.4039, 0.9825, 0.4039, 0.9825, 0.4039, 0.9825, 0.4039, 0.9825, 0.4039, 0.9825, 0.4039, 0.9825, 0.4039, 0.9825, 0.4039, 0.9825, 0.4039, 0.9825, 0.4039, 0.9825, 0.4039, 0.9825, 0.4039, 0.9825, 0.4039, 0.9825, 0.4039, 0.9825, 0.4039, 0.9825, 0.4039, 0.9825, 0.4039, 0.9825, 0.4039, 0.9825, 0.4039, 0.9825, 0.4039, 0.9825, 0.4039, 0.9825, 0.4039, 0.9825, 0.4039, 0.9825, 0.4039, 0.9825, 0.4039, 0.9825, 0.4039, 0.9825, 0.4039, 0.9825, 0.4039, 0.9825, 0.4039, 0.9825, 0.4039, 0.9825, 0.4039, 0.9825, 0.4039, 0.9825, 0.4039, 0.9825, 0.4039, 0.9825, 0.4039, 0.9825, 0.4039, 0.9825, 0.4039, 0.9825, 0.4039, 0.9825, 0.4039, 0.9825, 0.4039, 0.9825, 0.4039, 0.9825, 0.4039, 0.9825, 0.4039, 0.9825, 0.4039, 0.9825, 0.4039, 0.9825, 0.4039, 0.9825, 0.4039, 0.9825, 0.4039, 0.9825, 0.4039, 0.9825, 0.4039, 0.9825, 0.4039, 0.9825, 0.4039, 0.9825, 0.4039, 0.9825, 0.4039, 0.9825, 0.4039, 0.9825, 0.4039, 0.9825, 0.4039, 0.9825, 0.4039, 0.9825, 0.4039, 0.9825, 0.4039, 0.9825, 0.4039, 0.9825, 0.4039, 0.9825, 0.4039, 0.9825, 0.4039, 0.9825, 0.4039, 0.9825, 0.4039, 0.9825, 0.4039, 0.9825, 0.4039, 0.9825, 0.4039, 0.9825, 0.4039, 0.9825, 0.4039, 0.9825, 0.4039, 0.9825, 0.4039, 0.9825, 0.4039, 0.9825, 0.4039, 0.9825, 0.4039, 0.9825, 0.4039, 0.9825, 0.4039, 0.9825, 0.4039, 0.9825, 0.4039, 0.9825, 0.4039, 0.9825, 0.4039, 0.9825, 0.4039, 0.9825, 0.4039, 0.9825, 0.4039, 0.9825, 0.4039, 0.9825, 0.4039, 0.9825, 0.4039, 0.9825, 0.4039, 0.9825, 0.4039, 0.9825, 0.4039, 0.9825, 0.4039, 0.9825, 0.4039, 0.9825, 0.4039, 0.9825, 0.4039, 0.9825, 0.4039, 0.9825, 0.4039, 0.9825, 0.4039, 0.9825, 0.4039, 0.9825, 0.4039, 0.9825, 0.4039, 0.9825, 0.4039, 0.9825, 0.4039, 0.9825, 0.4039, 0.9825, 0.4039, 0.9825, 0.4039, 0.9825, 0.4039, 0.9825, 0.4039, 0.9825, 0.4039, 0.9825, 0.4039, 0.9825, 0.4039, 0.9825, 0.4039, 0.9825, 0.4039, 0.9825, 0.4039, 0.9825, 0.4039, 0.9825, 0.4039, 0.9825, 0.4039, 0.9825, 0.4039, 0.9825, 0.4039, 0.9825, 0.4039, 0.9825, 0.4039, 0.9825, 0.4039, 0.9825, 0.4039, 0.9825, 0.4039, 0.9825, 0.4039, 0.9825, 0.4039, 0.9825, 0.4039, 0.9825, 0.4039, 0.9825, 0.4039, 0.9825, 0.4039, 0.9825, 0.4039, 0.9825, 0.4039, 0.9825, 0.4039, 0.9825, 0.4039, 0.9825, 0.4039, 0.9825, 0.4039, 0.9825, 0.4039, 0.9825, 0.4039, 0.9825, 0.4039, 0.9825, 0.4039, 0.9825, 0.4039, 0.9825, 0.4039, 0.9825, 0.4039, 0.9825, 0.4039, 0.9825, 0.4039, 0.9825, 0.4039, 0.9825, 0.4039, 0.9825, 0.4039, 0.9825, 0.4039, 0.9825, 0.4039, 0.9825, 0.4039, 0.9825, 0.4039, 0.9825, 0.4039, 0.9825, 0.4039, 0.9825, 0.4039, 0.9825, 0.4039, 0.9825, 0.4039, 0.9825, 0.4039, 0.9825, 0.4039, 0.9825, 0.4039, 0.9825, 0.4039, 0.9825, 0.4039, 0.9825, 0.4039, 0.9825, 0.4039, 0.9825, 0.4039, 0.9825, 0.4039, 0.9825, 0.4039, 0.9825, 0.4039, 0.9825, 0.4039, 0.9825, 0.4039, 0.9825, 0.4039, 0.9825, 0.01634, 0.9772, 0.01634, 0.9772, 0.01634, 0.9772, 0.01634, 0.9772, 0.01634, 0.9772, 0.01634, 0.9772, 0.01634, 0.9772, 0.01634, 0.9772, 0.01634, 0.9772, 0.01634, 0.9772, 0.01634, 0.9772, 0.01634, 0.9772, 0.01634, 0.9772, 0.01634, 0.9772, 0.01634, 0.9772, 0.01634, 0.9772, 0.01634, 0.9772, 0.01634, 0.9772, 0.01634, 0.9772, 0.01634, 0.9772, 0.01634, 0.9772, 0.01634, 0.9772, 0.01634, 0.9772, 0.01634, 0.9772, 0.01634, 0.9772, 0.01634, 0.9772, 0.01634, 0.9772, 0.01634, 0.9772, 0.01634, 0.9772, 0.01634, 0.9772, 0.01634, 0.9772, 0.01634, 0.9772, 0.01634, 0.9772, 0.01634, 0.9772, 0.01634, 0.9772, 0.01634, 0.9772, 0.01634, 0.9772, 0.01634, 0.9772, 0.01634, 0.9772, 0.01634, 0.9772, 0.01634, 0.9772, 0.01634, 0.9772, 0.01634, 0.9772, 0.01634, 0.9772, 0.01634, 0.9772, 0.01634, 0.9772, 0.01634, 0.9772, 0.01634, 0.9772, 0.01634, 0.9772, 0.01634, 0.9772, 0.01634, 0.9772, 0.01634, 0.9772, 0.01634, 0.9772, 0.01634, 0.9772, 0.01634, 0.9772, 0.01634, 0.9772, 0.01634, 0.9772, 0.01634, 0.9772, 0.01634, 0.9772, 0.01634, 0.9772, 0.01634, 0.9772, 0.01634, 0.9772, 0.01634, 0.9772, 0.01634, 0.9772, 0.01634, 0.9772, 0.01634, 0.9772, 0.01634, 0.9772, 0.01634, 0.9772, 0.01634, 0.9772, 0.01634, 0.9772, 0.01634, 0.9772, 0.01634, 0.9772, 0.01634, 0.9772, 0.01634, 0.9772, 0.01634, 0.9772, 0.01634, 0.9772, 0.01634, 0.9772, 0.01634, 0.9772, 0.01634, 0.9772, 0.01634, 0.9772, 0.01634, 0.9772, 0.01634, 0.9772, 0.01634, 0.9772, 0.01634, 0.9772, 0.01634, 0.9772, 0.01634, 0.9772, 0.01634, 0.9772, 0.01634, 0.9772, 0.01634, 0.9772, 0.01634, 0.9772, 0.01634, 0.9772, 0.01634, 0.9772, 0.01634, 0.9772, 0.01634, 0.9772, 0.01634, 0.9772, 0.01634, 0.9772, 0.01634, 0.9772, 0.01634, 0.9772, 0.01634, 0.9772, 0.01634, 0.9772, 0.01634, 0.9772, 0.01634, 0.9772, 0.01634, 0.9772, 0.01634, 0.9772, 0.01634, 0.9772, 0.01634, 0.9772, 0.01634, 0.9772, 0.01634, 0.9772, 0.01634, 0.9772, 0.01634, 0.9772, 0.01634, 0.9772, 0.01634, 0.9772, 0.01634, 0.9772, 0.01634, 0.9772, 0.01634, 0.9772, 0.01634, 0.9772, 0.01634, 0.9772, 0.01634, 0.9772, 0.01634, 0.9772, 0.01634, 0.9772, 0.01634, 0.9772, 0.01634, 0.9772, 0.01634, 0.9772, 0.01634, 0.9772, 0.01634, 0.9772, 0.01634, 0.9772, 0.01634, 0.9772, 0.01634, 0.9772, 0.01634, 0.9772, 0.01634, 0.9772, 0.01634, 0.9772, 0.01634, 0.9772, 0.01634, 0.9772, 0.01634, 0.9772, 0.01634, 0.9772, 0.01634, 0.9772, 0.01634, 0.9772, 0.01634, 0.9772, 0.01634, 0.9772, 0.01634, 0.9772, 0.01634, 0.9772, 0.01634, 0.9772, 0.01634, 0.9772, 0.01634, 0.9772, 0.01634, 0.9772, 0.01634, 0.9772, 0.01634, 0.9772, 0.01634, 0.9772, 0.01634, 0.9772, 0.01634, 0.9772, 0.01634, 0.9772, 0.01634, 0.9772, 0.01634, 0.9772, 0.01634, 0.9772, 0.01634, 0.9772, 0.01634, 0.9772, 0.01634, 0.9772, 0.01634, 0.9772, 0.01634, 0.9772, 0.01634, 0.9772, 0.01634, 0.9772, 0.01634, 0.9772, 0.01634, 0.9772, 0.01634, 0.9772, 0.01634, 0.9772, 0.01634, 0.9772, 0.01634, 0.9772, 0.01634, 0.9772, 0.01634, 0.9772, 0.01634, 0.9772, 0.01634, 0.9772, 0.01634, 0.9772, 0.01634, 0.9772, 0.01634, 0.9772, 0.01634, 0.9772, 0.01634, 0.9772, 0.01634, 0.9772, 0.01634, 0.9772, 0.01634, 0.9772, 0.01634, 0.9772, 0.01634, 0.9772, 0.01634, 0.9772, 0.01634, 0.9772, 0.01634, 0.9772, 0.01634, 0.9772, 0.01634, 0.9772, 0.01634, 0.9772, 0.01634, 0.9772, 0.01634, 0.9772, 0.01634, 0.9772, 0.01634, 0.9772, 0.01634, 0.9772, 0.01634, 0.9772, 0.01634, 0.9772, 0.01634, 0.9772, 0.01634, 0.9772, 0.01634, 0.9772, 0.01634, 0.9772, 0.01634, 0.9772, 0.01634, 0.9772, 0.01634, 0.9772, 0.01634, 0.9772, 0.01634, 0.9772, 0.01634, 0.9772, 0.01634, 0.9772, 0.01634, 0.9772, 0.01634, 0.9772, 0.01634, 0.9772, 0.01634, 0.9772, 0.01634, 0.9772, 0.01634, 0.9772, 0.01634, 0.9772, 0.01634, 0.9772, 0.01634, 0.9772, 0.01634, 0.9772, 0.01634, 0.9772, 0.01634, 0.9772, 0.01634, 0.9772, 0.01634, 0.9772, 0.01634, 0.9772, 0.01634, 0.9772, 0.01634, 0.9772, 0.01634, 0.9772, 0.01634, 0.9772, 0.01634, 0.9772, 0.01634, 0.9772, 0.01634, 0.9772, 0.01634, 0.9772, 0.01634, 0.9772, 0.01634, 0.9772, 0.01634, 0.9772, 0.01634, 0.9772, 0.01634, 0.9772, 0.01634, 0.9772, 0.01634, 0.9772, 0.01634, 0.9772, 0.01634, 0.9772, 0.01634, 0.9772, 0.01634, 0.9772, 0.01634, 0.9772, 0.01634, 0.9772, 0.01634, 0.9772, 0.01634, 0.9772, 0.01634, 0.9772, 0.01634, 0.9772, 0.01634, 0.9772, 0.01634, 0.9772, 0.01634, 0.9772, 0.01634, 0.9772, 0.01634, 0.9772, 0.01634, 0.9772, 0.01634, 0.9772, 0.01634, 0.9772, 0.01634, 0.9772, 0.01634, 0.9772, 0.01634, 0.9772, 0.01634, 0.9772, 0.01634, 0.9772, 0.01634, 0.9772, 0.01634, 0.9772, 0.01634, 0.9772, 0.01634, 0.9772, 0.01634, 0.9772, 0.01634, 0.9772, 0.01634, 0.9772, 0.01634, 0.9772, 0.01634, 0.9772, 0.01634, 0.9772, 0.01634, 0.9772, 0.01634, 0.9772, 0.01634, 0.9772, 0.01634, 0.9772, 0.01634, 0.9772, 0.01634, 0.9772, 0.01634, 0.9772, 0.01634, 0.9772, 0.01634, 0.9772, 0.01634, 0.9772, 0.01634, 0.9772, 0.01634, 0.9772, 0.01634, 0.9772, 0.01634, 0.9772, 0.01634, 0.9772, 0.01634, 0.9772, 0.01634, 0.9772, 0.01634, 0.9772, 0.01634, 0.9772, 0.01634, 0.9772, 0.01634, 0.9772, 0.01634, 0.9772, 0.01634, 0.9772, 0.01634, 0.9772, 0.01634, 0.9772, 0.01634, 0.9772, 0.01634, 0.9772, 0.01634, 0.9772, 0.01634, 0.9772, 0.01634, 0.9772, 0.01634, 0.9772, 0.01634, 0.9772, 0.01634, 0.9772, 0.01634, 0.9772, 0.01634, 0.9772, 0.01634, 0.9772, 0.01634, 0.9772, 0.01634, 0.9772, 0.01634, 0.9772, 0.01634, 0.9772, 0.01634, 0.9772, 0.01634, 0.9772, 0.01634, 0.9772, 0.01634, 0.9772, 0.01634, 0.9772, 0.01634, 0.9772, 0.01634, 0.9772, 0.01634, 0.9772, 0.01634, 0.9772, 0.01634, 0.9772, 0.01634, 0.9772, 0.01634, 0.9772, 0.01634, 0.9772, 0.01634, 0.9772, 0.01634, 0.9772, 0.01634, 0.9772, 0.01634, 0.9772, 0.01634, 0.9772, 0.01634, 0.9772, 0.01634, 0.9772, 0.01634, 0.9772, 0.01634, 0.9772, 0.01634, 0.9772, 0.01634, 0.9772, 0.01634, 0.9772, 0.01634, 0.9772, 0.01634, 0.9772, 0.01634, 0.9772, 0.4039, 0.9825, 0.4039, 0.9825, 0.4039, 0.9825, 0.4039, 0.9825, 0.4039, 0.9825, 0.4039, 0.9825, 0.4039, 0.9825, 0.4039, 0.9825, 0.4039, 0.9825, 0.4039, 0.9825, 0.4039, 0.9825, 0.4039, 0.9825, 0.4039, 0.9825, 0.4039, 0.9825, 0.4039, 0.9825, 0.4039, 0.9825, 0.4039, 0.9825, 0.4039, 0.9825, 0.4039, 0.9825, 0.4039, 0.9825, 0.4039, 0.9825, 0.4039, 0.9825, 0.4039, 0.9825, 0.4039, 0.9825, 0.4039, 0.9825, 0.4039, 0.9825, 0.4039, 0.9825, 0.4039, 0.9825, 0.4039, 0.9825, 0.4039, 0.9825, 0.4039, 0.9825, 0.4039, 0.9825, 0.4039, 0.9825, 0.4039, 0.9825, 0.4039, 0.9825, 0.4039, 0.9825, 0.4039, 0.9825, 0.4039, 0.9825, 0.4039, 0.9825, 0.4039, 0.9825, 0.4039, 0.9825, 0.4039, 0.9825, 0.4039, 0.9825, 0.4039, 0.9825, 0.4039, 0.9825, 0.4039, 0.9825, 0.4039, 0.9825, 0.4039, 0.9825, 0.4039, 0.9825, 0.4039, 0.9825, 0.4039, 0.9825, 0.4039, 0.9825, 0.4039, 0.9825, 0.4039, 0.9825, 0.4039, 0.9825, 0.4039, 0.9825, 0.4039, 0.9825, 0.4039, 0.9825, 0.4039, 0.9825, 0.4039, 0.9825, 0.4039, 0.9825, 0.4039, 0.9825, 0.4039, 0.9825, 0.4039, 0.9825, 0.4039, 0.9825, 0.4039, 0.9825, 0.4039, 0.9825, 0.4039, 0.9825, 0.4039, 0.9825, 0.4039, 0.9825, 0.4039, 0.9825, 0.4039, 0.9825, 0.4039, 0.9825, 0.4039, 0.9825, 0.4039, 0.9825, 0.4039, 0.9825, 0.4039, 0.9825, 0.4039, 0.9825, 0.4039, 0.9825, 0.4039, 0.9825, 0.4039, 0.9825, 0.4039, 0.9825, 0.4039, 0.9825, 0.4039, 0.9825, 0.4039, 0.9825, 0.4039, 0.9825, 0.4039, 0.9825, 0.4039, 0.9825, 0.4039, 0.9825, 0.4039, 0.9825, 0.4039, 0.9825, 0.4039, 0.9825, 0.4039, 0.9825, 0.4039, 0.9825, 0.4039, 0.9825, 0.4039, 0.9825, 0.4039, 0.9825, 0.4039, 0.9825, 0.4039, 0.9825, 0.4039, 0.9825, 0.4039, 0.9825, 0.4039, 0.9825, 0.4039, 0.9825, 0.4039, 0.9825])
me_cylinder.materials.append(mat_material_003)
me_cylinder.update()
me_cube_004 = bpy.data.meshes.new('Cube.004')
me_cube_004.from_pydata([(1.04, -2.866, 5.12), (1.04, -2.866, 5.426), (1.286, -2.677, 5.12), (1.286, -2.677, 5.426), (1.04, -2.866, 1.686), (1.04, -2.866, 1.992), (1.286, -2.677, 1.686), (1.286, -2.677, 1.992), (-2.28, -2.646, 0.1398), (-2.28, 2.646, 0.1398), (2.859, -2.646, 0.1398), (2.859, 2.646, 0.1398), (-2.517, -2.89, 0.1398), (-2.517, 2.89, 0.1398), (3.095, 2.89, 0.1398), (3.095, -2.89, 0.1398), (-2.517, -2.89, 5.911), (-2.28, -2.646, 5.911), (-2.28, 2.646, 5.911), (-2.517, 2.89, 5.911), (2.859, 2.646, 5.911), (2.859, -2.646, 5.911), (3.095, 2.89, 5.911), (3.095, -2.89, 5.911), (-2.28, 2.487, 0.1398), (2.859, 2.487, 0.1398), (-2.517, 2.715, 0.1398), (3.095, 2.715, 0.1398), (-2.28, 2.487, 5.911), (2.859, 2.487, 5.911), (-2.517, 2.715, 5.911), (3.095, 2.715, 5.911), (-2.517, 2.715, 5.918), (-2.517, 2.89, 5.918), (-1.987, -2.646, 0.2188), (-1.987, -2.646, 5.911), (0.8189, -2.646, 5.911), (-1.987, -2.89, 5.911), (0.8189, -2.89, 5.911), (-1.987, -2.89, 0.2188), (0.8189, -2.784, 5.426), (0.8189, -2.784, 5.12), (1.205, -2.646, 5.12), (0.8189, -2.646, 5.426), (1.205, -2.646, 5.426), (0.8189, -2.646, 5.12), (1.205, -2.646, 1.686), (1.205, -2.646, 1.992), (0.8189, -2.646, 1.686), (0.8189, -2.784, 1.686), (0.8189, -2.784, 1.992), (0.8189, -2.646, 1.992), (-0.4735, -2.646, 0.2146), (-0.4735, -2.646, 0.2188), (2.826, -2.646, 1.081), (2.826, -2.646, 0.2146), (0.8189, -2.646, 1.081), (2.826, -2.89, 1.081), (0.8189, -2.89, 1.081), (2.826, -2.89, 0.2146), (-0.4735, -2.89, 0.2146), (-0.4735, -2.89, 0.2188), (0.995, -2.833, 1.081), (0.995, -2.833, 0.2146), (1.013, -2.829, 1.081), (1.013, -2.829, 0.2146), (0.9433, -2.702, 1.081), (0.9433, -2.702, 0.2146), (0.9306, -2.716, 1.081), (0.9306, -2.716, 0.2146), (0.9765, -2.832, 1.081), (0.9765, -2.832, 0.2146), (0.9217, -2.732, 1.081), (0.9217, -2.732, 0.2146), (0.9765, -2.687, 1.081), (0.9765, -2.687, 0.2146), (0.9589, -2.692, 1.081), (0.9589, -2.692, 0.2146), (1.055, -2.724, 1.081), (1.055, -2.724, 0.2146), (0.995, -2.685, 1.081), (0.995, -2.685, 0.2146), (1.044, -2.709, 1.081), (1.044, -2.709, 0.2146), (0.9171, -2.768, 1.081), (0.9171, -2.768, 0.2146), (1.055, -2.795, 1.081), (1.055, -2.795, 0.2146), (0.9171, -2.75, 1.081), (0.9171, -2.75, 0.2146), (0.9217, -2.786, 1.081), (0.9217, -2.786, 0.2146), (1.064, -2.759, 1.081), (1.064, -2.759, 0.2146), (1.03, -2.822, 1.081), (1.03, -2.822, 0.2146), (1.044, -2.81, 1.081), (1.044, -2.81, 0.2146), (1.062, -2.778, 1.081), (1.062, -2.778, 0.2146), (1.03, -2.697, 1.081), (1.03, -2.697, 0.2146), (1.013, -2.689, 1.081), (1.013, -2.689, 0.2146), (0.9589, -2.826, 1.081), (0.9589, -2.826, 0.2146), (0.9433, -2.816, 1.081), (0.9433, -2.816, 0.2146), (0.9306, -2.803, 1.081), (0.9306, -2.803, 0.2146), (1.062, -2.741, 1.081), (1.062, -2.741, 0.2146)], [(24, 25)], [(3, 2, 0, 1), (7, 6, 4, 5), (9, 11, 20, 18), (27, 14, 22, 31), (36, 21, 10, 8, 17, 35, 34, 53, 52, 55, 54, 56, 48, 46, 47, 51, 45, 42, 44, 43), (24, 9, 18, 28), (23, 21, 36, 38), (17, 16, 37, 35), (28, 18, 19, 30), (18, 20, 22, 19), (29, 21, 23, 31), (26, 12, 16, 30), (37, 16, 12, 15, 23, 38, 58, 57, 59, 60, 61, 39), (25, 10, 21, 29), (14, 13, 19, 22), (11, 25, 29, 20), (13, 26, 30, 19), (20, 29, 31, 22), (17, 28, 30, 16), (8, 24, 28, 17), (15, 27, 31, 23), (26, 13, 33, 32), (39, 34, 35, 37), (40, 41, 45, 51, 50, 49, 48, 56, 58, 38, 36, 43), (34, 39, 61, 53), (51, 47, 7, 5, 50), (43, 44, 3, 1, 40), (48, 49, 4, 6, 46), (50, 5, 4, 49), (42, 2, 3, 44), (45, 41, 0, 2, 42), (46, 6, 7, 47), (40, 1, 0, 41), (61, 60, 52, 53), (59, 55, 93, 99, 87, 97, 95, 65, 63, 71, 105, 107, 109, 91, 85, 60), (57, 54, 55, 59), (56, 88, 84, 90, 108, 106, 104, 70, 62, 64, 94, 96, 86, 98, 92, 54, 57, 58), (71, 63, 62, 70), (105, 71, 70, 104), (63, 65, 64, 62), (97, 87, 86, 96), (95, 97, 96, 94), (101, 103, 102, 100), (111, 79, 78, 110), (107, 105, 104, 106), (91, 109, 108, 90), (75, 77, 76, 74), (93, 111, 110, 92), (109, 107, 106, 108), (54, 92, 110, 78, 82, 100, 102, 80, 74, 76, 66, 68, 72, 88, 56), (60, 85, 89, 73, 69, 67, 77, 75, 81, 103, 101, 83, 79, 111, 93, 55, 52), (67, 69, 68, 66), (79, 83, 82, 78), (69, 73, 72, 68), (85, 91, 90, 84), (103, 81, 80, 102), (99, 93, 92, 98), (81, 75, 74, 80), (83, 101, 100, 82), (77, 67, 66, 76), (73, 89, 88, 72), (87, 99, 98, 86), (89, 85, 84, 88), (65, 95, 94, 64)])
me_cube_004.polygons.foreach_set('use_smooth', [True] * 64)
_uv = me_cube_004.uv_layers.new(name='UVMap')
_uv.uv.foreach_set('vector', [0.5187, 0.9848, 0.5187, 0.9848, 0.5187, 0.9848, 0.5187, 0.9848, 0.5187, 0.9848, 0.5187, 0.9848, 0.5187, 0.9848, 0.5187, 0.9848, 0.632, 0.9574, 0.632, 0.9574, 0.632, 0.9574, 0.632, 0.9574, 0.5187, 0.9848, 0.5187, 0.9848, 0.5187, 0.9848, 0.5187, 0.9848, 0.632, 0.9574, 0.632, 0.9574, 0.632, 0.9574, 0.632, 0.9574, 0.632, 0.9574, 0.632, 0.9574, 0.632, 0.9574, 0.632, 0.9574, 0.632, 0.9574, 0.632, 0.9574, 0.632, 0.9574, 0.632, 0.9574, 0.632, 0.9574, 0.632, 0.9574, 0.632, 0.9574, 0.632, 0.9574, 0.632, 0.9574, 0.632, 0.9574, 0.632, 0.9574, 0.632, 0.9574, 0.5187, 0.9848, 0.5187, 0.9848, 0.5187, 0.9848, 0.5187, 0.9848, 0.5187, 0.9848, 0.5187, 0.9848, 0.5187, 0.9848, 0.5187, 0.9848, 0.5187, 0.9848, 0.5187, 0.9848, 0.5187, 0.9848, 0.5187, 0.9848, 0.5187, 0.9848, 0.5187, 0.9848, 0.5187, 0.9848, 0.5187, 0.9848, 0.5187, 0.9848, 0.5187, 0.9848, 0.5187, 0.9848, 0.5187, 0.9848, 0.5187, 0.9848, 0.5187, 0.9848, 0.5187, 0.9848, 0.5187, 0.9848, 0.5187, 0.9848, 0.5187, 0.9848, 0.5187, 0.9848, 0.5187, 0.9848, 0.5187, 0.9848, 0.5187, 0.9848, 0.5187, 0.9848, 0.5187, 0.9848, 0.5187, 0.9848, 0.5187, 0.9848, 0.5187, 0.9848, 0.5187, 0.9848, 0.5187, 0.9848, 0.5187, 0.9848, 0.5187, 0.9848, 0.5187, 0.9848, 0.632, 0.9574, 0.632, 0.9574, 0.632, 0.9574, 0.632, 0.9574, 0.5187, 0.9848, 0.5187, 0.9848, 0.5187, 0.9848, 0.5187, 0.9848, 0.5187, 0.9848, 0.5187, 0.9848, 0.5187, 0.9848, 0.5187, 0.9848, 0.5187, 0.9848, 0.5187, 0.9848, 0.5187, 0.9848, 0.5187, 0.9848, 0.5187, 0.9848, 0.5187, 0.9848, 0.5187, 0.9848, 0.5187, 0.9848, 0.5187, 0.9848, 0.5187, 0.9848, 0.5187, 0.9848, 0.5187, 0.9848, 0.632, 0.9574, 0.632, 0.9574, 0.632, 0.9574, 0.632, 0.9574, 0.5187, 0.9848, 0.5187, 0.9848, 0.5187, 0.9848, 0.5187, 0.9848, 0.5187, 0.9848, 0.5187, 0.9848, 0.5187, 0.9848, 0.5187, 0.9848, 0.5187, 0.9848, 0.5187, 0.9848, 0.5187, 0.9848, 0.5187, 0.9848, 0.5187, 0.9848, 0.5187, 0.9848, 0.5187, 0.9848, 0.5187, 0.9848, 0.5187, 0.9848, 0.5187, 0.9848, 0.5187, 0.9848, 0.5187, 0.9848, 0.5187, 0.9848, 0.5187, 0.9848, 0.5187, 0.9848, 0.5187, 0.9848, 0.5187, 0.9848, 0.5187, 0.9848, 0.5187, 0.9848, 0.5187, 0.9848, 0.5187, 0.9848, 0.5187, 0.9848, 0.5187, 0.9848, 0.5187, 0.9848, 0.5187, 0.9848, 0.5187, 0.9848, 0.5187, 0.9848, 0.5187, 0.9848, 0.5187, 0.9848, 0.5187, 0.9848, 0.5187, 0.9848, 0.5187, 0.9848, 0.5187, 0.9848, 0.5187, 0.9848, 0.5187, 0.9848, 0.5187, 0.9848, 0.5187, 0.9848, 0.5187, 0.9848, 0.5187, 0.9848, 0.5187, 0.9848, 0.5187, 0.9848, 0.5187, 0.9848, 0.5187, 0.9848, 0.5187, 0.9848, 0.5187, 0.9848, 0.5187, 0.9848, 0.5187, 0.9848, 0.5187, 0.9848, 0.5187, 0.9848, 0.5187, 0.9848, 0.5187, 0.9848, 0.5187, 0.9848, 0.5187, 0.9848, 0.5187, 0.9848, 0.5187, 0.9848, 0.5187, 0.9848, 0.0, 0.0, 0.0, 0.0, 0.0, 0.0, 0.0, 0.0, 0.0, 0.0, 0.0, 0.0, 0.0, 0.0, 0.0, 0.0, 0.0, 0.0, 0.0, 0.0, 0.0, 0.0, 0.0, 0.0, 0.0, 0.0, 0.0, 0.0, 0.0, 0.0, 0.0, 0.0, 0.0, 0.0, 0.0, 0.0, 0.0, 0.0, 0.0, 0.0, 0.0, 0.0, 0.0, 0.0, 0.0, 0.0, 0.0, 0.0, 0.0, 0.0, 0.0, 0.0, 0.0, 0.0, 0.0, 0.0, 0.0, 0.0, 0.0, 0.0, 0.0, 0.0, 0.0, 0.0, 0.0, 0.0, 0.0, 0.0, 0.0, 0.0, 0.0, 0.0, 0.0, 0.0, 0.0, 0.0, 0.0, 0.0, 0.0, 0.0, 0.0, 0.0, 0.0, 0.0, 0.4062, 0.9825, 0.4062, 0.9825, 0.4062, 0.9825, 0.4062, 0.9825, 0.4062, 0.9825, 0.4062, 0.9825, 0.4062, 0.9825, 0.4062, 0.9825, 0.4062, 0.9825, 0.4062, 0.9825, 0.4062, 0.9825, 0.4062, 0.9825, 0.4062, 0.9825, 0.4062, 0.9825, 0.4062, 0.9825, 0.4062, 0.9825, 0.4062, 0.9825, 0.4062, 0.9825, 0.4062, 0.9825, 0.4062, 0.9825, 0.4062, 0.9825, 0.4062, 0.9825, 0.4062, 0.9825, 0.4062, 0.9825, 0.4062, 0.9825, 0.4062, 0.9825, 0.4062, 0.9825, 0.4062, 0.9825, 0.4062, 0.9825, 0.4062, 0.9825, 0.4062, 0.9825, 0.4062, 0.9825, 0.4062, 0.9825, 0.4062, 0.9825, 0.4062, 0.9825, 0.4062, 0.9825, 0.4062, 0.9825, 0.4062, 0.9825, 0.4062, 0.9825, 0.4062, 0.9825, 0.4062, 0.9825, 0.4062, 0.9825, 0.4062, 0.9825, 0.4062, 0.9825, 0.4062, 0.9825, 0.4062, 0.9825, 0.4062, 0.9825, 0.4062, 0.9825, 0.0, 0.0, 0.0, 0.0, 0.0, 0.0, 0.0, 0.0, 0.0, 0.0, 0.0, 0.0, 0.0, 0.0, 0.0, 0.0, 0.0, 0.0, 0.0, 0.0, 0.0, 0.0, 0.0, 0.0, 0.0, 0.0, 0.0, 0.0, 0.0, 0.0, 0.0, 0.0, 0.0, 0.0, 0.0, 0.0, 0.0, 0.0, 0.0, 0.0, 0.0, 0.0, 0.0, 0.0, 0.0, 0.0, 0.0, 0.0, 0.0, 0.0, 0.0, 0.0, 0.0, 0.0, 0.0, 0.0, 0.0, 0.0, 0.0, 0.0, 0.0, 0.0, 0.0, 0.0, 0.4062, 0.9825, 0.4062, 0.9825, 0.4062, 0.9825, 0.4062, 0.9825, 0.4062, 0.9825, 0.4062, 0.9825, 0.4062, 0.9825, 0.4062, 0.9825, 0.4062, 0.9825, 0.4062, 0.9825, 0.4062, 0.9825, 0.4062, 0.9825, 0.4062, 0.9825, 0.4062, 0.9825, 0.4062, 0.9825, 0.4062, 0.9825, 0.4062, 0.9825, 0.4062, 0.9825, 0.4062, 0.9825, 0.4062, 0.9825, 0.4062, 0.9825, 0.4062, 0.9825, 0.4062, 0.9825, 0.4062, 0.9825, 0.4062, 0.9825, 0.4062, 0.9825, 0.4062, 0.9825, 0.4062, 0.9825, 0.4062, 0.9825, 0.4062, 0.9825, 0.4062, 0.9825, 0.4062, 0.9825, 0.4062, 0.9825, 0.4062, 0.9825, 0.4062, 0.9825, 0.4062, 0.9825, 0.4062, 0.9825, 0.4062, 0.9825, 0.4062, 0.9825, 0.4062, 0.9825, 0.4062, 0.9825, 0.4062, 0.9825, 0.4062, 0.9825, 0.4062, 0.9825, 0.4062, 0.9825, 0.4062, 0.9825, 0.4062, 0.9825, 0.4062, 0.9825, 0.4062, 0.9825, 0.4062, 0.9825, 0.4062, 0.9825, 0.4062, 0.9825])
me_cube_004.materials.append(mat_material_005)
me_cube_004.update()
me_cylinder_004 = bpy.data.meshes.new('Cylinder.004')
me_cylinder_004.from_pydata([(-2.395, 1.517, -6.873e-05), (-2.235, 1.517, -6.873e-05), (-2.132, 1.453, -6.873e-05), (-2.176, 1.416, -6.873e-05), (-2.299, 1.389, -6.873e-05), (0.2582, 1.453, -6.897e-05), (0.2445, 1.49, -6.897e-05), (0.1414, 1.517, -6.897e-05), (-0.01872, 1.517, -6.897e-05), (-0.1221, 1.453, -6.897e-05), (-0.07722, 1.416, -6.896e-05), (0.04536, 1.389, -6.896e-05), (0.2445, 1.416, -6.896e-05), (-2.401, 1.403, -6.873e-05), (-2.472, 1.497, -6.873e-05), (-2.404, 1.515, -6.873e-05), (0.1291, 1.401, -6.896e-05), (0.2366, 1.415, -6.896e-05), (0.2458, 1.413, -6.896e-05), (0.1124, 1.266, -6.896e-05), (-0.07267, 1.134, -6.895e-05), (-0.2375, 1.055, -6.895e-05), (-2.197, 1.134, -6.871e-05), (-2.382, 1.266, -6.872e-05), (0.02973, 1.291, -6.896e-05), (-0.1448, 1.167, -6.895e-05), (-0.3574, 1.064, -6.895e-05), (-2.125, 1.167, -6.872e-05), (-1.912, 1.064, -6.871e-05), (-2.299, 1.291, -6.872e-05), (4.19e-05, 6.01e-05, -6.89e-05), (-0.4381, 1.049, -6.895e-05), (-1.996, 6.013e-05, -6.866e-05), (-2.472, 4.272, -6.885e-05), (-2.56, 4.272, -6.885e-05), (-2.56, 1.478, -6.873e-05), (-2.607, 1.457, -6.873e-05), (-2.562, 1.39, -6.873e-05), (-2.482, 1.374, -6.872e-05), (-2.411, 1.528, -6.873e-05), (-2.463, 1.576, -6.873e-05), (-2.483, 1.582, -6.873e-05), (-2.503, 1.584, -6.873e-05), (-2.524, 1.582, -6.873e-05), (-2.544, 1.576, -6.873e-05), (-2.562, 1.566, -6.873e-05), (-2.592, 1.537, -6.873e-05), (-1.989, 1.034, -6.871e-05), (-1.865, 1.049, -6.871e-05), (-0.4341, 1.04, -6.895e-05), (-0.4121, 0.9894, -6.895e-05), (-1.125, 1.453, 0.8275), (-1.127, 1.49, 0.8204), (-1.127, 1.517, 0.7587), (-1.127, 1.517, 0.5901), (-1.127, 1.453, 0.5058), (-1.127, 1.416, 0.5283), (-1.127, 1.389, 0.5901), (-1.127, 1.416, 0.8204), (-1.483, 1.453, 0.7993), (-1.482, 1.49, 0.7924), (-1.455, 1.517, 0.7328), (-1.414, 1.517, 0.57), (-1.387, 1.453, 0.4885), (-1.398, 1.416, 0.5103), (-1.43, 1.389, 0.57), (-1.482, 1.416, 0.7924), (-1.817, 1.453, 0.7166), (-1.813, 1.49, 0.7105), (-1.761, 1.517, 0.657), (-1.681, 1.517, 0.511), (-1.629, 1.453, 0.438), (-1.652, 1.416, 0.4576), (-1.713, 1.389, 0.511), (-1.813, 1.416, 0.7105), (-2.103, 1.453, 0.5851), (-2.097, 1.49, 0.5801), (-2.024, 1.517, 0.5364), (-1.91, 1.517, 0.4172), (-1.837, 1.453, 0.3576), (-1.869, 1.416, 0.3736), (-1.956, 1.389, 0.4172), (-2.097, 1.416, 0.5801), (-2.323, 1.453, 0.4137), (-2.314, 1.49, 0.4102), (-2.225, 1.517, 0.3793), (-2.086, 1.517, 0.295), (-1.997, 1.453, 0.2528), (-2.036, 1.416, 0.2641), (-2.142, 1.389, 0.295), (-2.314, 1.416, 0.41), (-2.352, 1.517, 0.1963), (-2.197, 1.517, 0.1527), (-2.097, 1.453, 0.1308), (-2.141, 1.416, 0.1367), (-2.259, 1.389, 0.1527), (0.211, 1.453, 0.2141), (0.1978, 1.49, 0.2123), (0.09815, 1.517, 0.1963), (-0.05648, 1.517, 0.1527), (-0.1563, 1.453, 0.1308), (-0.113, 1.416, 0.1367), (0.005422, 1.389, 0.1527), (0.1978, 1.416, 0.2123), (0.07283, 1.453, 0.4137), (0.06079, 1.49, 0.4102), (-0.02854, 1.517, 0.3793), (-0.1672, 1.517, 0.295), (-0.2567, 1.453, 0.2528), (-0.2178, 1.416, 0.2641), (-0.1117, 1.389, 0.295), (0.06079, 1.416, 0.4102), (-0.147, 1.453, 0.5851), (-0.1571, 1.49, 0.5801), (-0.2301, 1.517, 0.5364), (-0.3433, 1.517, 0.4172), (-0.4164, 1.453, 0.3576), (-0.3846, 1.416, 0.3736), (-0.298, 1.389, 0.4172), (-0.1571, 1.416, 0.5801), (-0.4335, 1.453, 0.7166), (-0.4412, 1.49, 0.7105), (-0.4927, 1.517, 0.657), (-0.5728, 1.517, 0.511), (-0.6245, 1.453, 0.438), (-0.602, 1.416, 0.4576), (-0.5407, 1.389, 0.511), (-0.4412, 1.416, 0.7105), (-0.7671, 1.453, 0.7993), (-0.7719, 1.49, 0.7924), (-0.7986, 1.517, 0.7328), (-0.84, 1.517, 0.57), (-0.8668, 1.453, 0.4885), (-0.8552, 1.416, 0.5103), (-0.8234, 1.389, 0.57), (-0.7719, 1.416, 0.7924), (-2.287, 1.412, 0.4576), (-2.176, 1.266, 0.4143), (-2.021, 1.133, 0.3545), (-1.906, 1.411, 0.6801), (-1.832, 1.265, 0.6151), (-1.728, 1.132, 0.5252), (-1.636, 1.053, 0.4454), (-1.406, 1.411, 0.8012), (-1.38, 1.264, 0.7244), (-1.343, 1.132, 0.618), (-1.311, 1.053, 0.5236), (-0.8633, 1.411, 0.8012), (-0.8896, 1.264, 0.7244), (-0.9262, 1.132, 0.618), (-0.9587, 1.053, 0.5236), (-0.3632, 1.411, 0.6801), (-0.4378, 1.265, 0.6151), (-0.5416, 1.132, 0.5252), (-0.6338, 1.053, 0.4454), (0.017, 1.412, 0.4576), (-0.09416, 1.266, 0.4143), (-0.2487, 1.133, 0.3545), (-0.3861, 1.054, 0.3013), (0.2216, 1.413, 0.1684), (0.09076, 1.266, 0.1533), (-0.09085, 1.134, 0.1323), (-0.2526, 1.055, 0.1137), (-2.213, 1.291, 0.2744), (-2.051, 1.167, 0.2352), (-1.855, 1.064, 0.1874), (-1.96, 1.291, 0.4966), (-1.836, 1.167, 0.4242), (-1.686, 1.064, 0.3359), (-1.581, 1.291, 0.6451), (-1.515, 1.167, 0.5505), (-1.433, 1.064, 0.4351), (-1.135, 1.291, 0.6973), (-1.135, 1.167, 0.5948), (-1.135, 1.064, 0.47), (-0.6884, 1.291, 0.6451), (-0.7552, 1.167, 0.5505), (-0.8365, 1.064, 0.4351), (-0.3099, 1.291, 0.4966), (-0.4333, 1.167, 0.4242), (-0.5836, 1.064, 0.3359), (-0.057, 1.291, 0.2744), (-0.2182, 1.167, 0.2352), (-0.4147, 1.064, 0.1874), (-1.996, 6.013e-05, 0.1146), (-1.844, 6.013e-05, 0.3037), (-1.563, 6.014e-05, 0.417), (-1.196, 6.013e-05, 0.4899), (-0.7994, 6.013e-05, 0.5268), (-0.4326, 6.012e-05, 0.4485), (-0.1519, 6.012e-05, 0.3037), (-0.567, 1.049, 0.2622), (-0.4952, 1.049, 0.1844), (4.19e-05, 6.01e-05, 0.1146), (-0.4509, 1.049, 0.1), (-2.472, 1.503, 0.1695), (-2.56, 1.503, 0.1695), (-2.472, 1.712, 0.4599), (-2.56, 1.712, 0.4599), (-2.472, 2.098, 0.6822), (-2.56, 2.098, 0.6822), (-2.472, 2.602, 0.8025), (-2.56, 2.602, 0.8025), (-2.472, 3.148, 0.8025), (-2.56, 3.148, 0.8025), (-2.472, 3.652, 0.6822), (-2.56, 3.652, 0.6822), (-2.472, 4.038, 0.4599), (-2.56, 4.038, 0.4599), (-2.472, 4.247, 0.1695), (-2.56, 4.247, 0.1695), (-2.607, 1.457, 0.2789), (-2.562, 1.39, 0.2789), (-2.473, 1.377, 0.2789), (-2.411, 1.503, 0.2768), (-2.415, 1.519, 0.2789), (-2.463, 1.576, 0.2789), (-2.483, 1.582, 0.2789), (-2.503, 1.584, 0.2789), (-2.524, 1.582, 0.2789), (-2.544, 1.576, 0.2789), (-2.562, 1.566, 0.2789), (-2.592, 1.537, 0.2789), (-2.429, 1.406, 0.2789), (-1.977, 1.034, 0.1002), (-1.847, 1.027, 0.2724), (-1.812, 1.049, 0.1769), (-1.653, 1.049, 0.3164), (-1.643, 1.021, 0.3607), (-1.415, 1.049, 0.4096), (-1.324, 1.01, 0.426), (-1.135, 1.049, 0.4423), (-1.018, 1.002, 0.4511), (-0.855, 1.049, 0.409), (-0.7642, 0.9971, 0.3894), (-0.7213, 0.9941, 0.3697), (-0.6303, 1.043, 0.3086), (-0.5648, 1.044, 0.2624), (-0.536, 0.9916, 0.2556), (-0.4881, 1.041, 0.1776), (-0.4472, 1.041, 0.1002), (-0.4247, 0.9897, 0.09741), (-2.427, 1.453, 0.2737), (-2.414, 1.49, 0.2789), (-2.409, 1.504, 0.2042), (-2.365, 1.404, 0.1856), (-2.309, 1.406, 0.2979), (-2.247, 1.406, 0.3653), (-2.269, 1.417, 0.4522), (-2.24, 1.416, 0.477), (-2.095, 1.416, 0.5783), (-2.052, 1.408, 0.5283), (-2.035, 1.408, 0.5408), (-1.896, 1.416, 0.6732), (-1.808, 1.415, 0.7021), (-1.783, 1.408, 0.6522), (-1.622, 1.409, 0.7032), (-1.479, 1.415, 0.7804), (-1.467, 1.409, 0.7306), (-1.403, 1.415, 0.793), (-1.135, 1.409, 0.7602), (-1.127, 1.409, 0.7597), (-1.127, 1.415, 0.8085), (-0.8668, 1.415, 0.7933), (-0.7869, 1.408, 0.7277), (-0.7752, 1.414, 0.7782), (-0.6475, 1.409, 0.7031), (-0.4726, 1.408, 0.6475), (-0.447, 1.415, 0.6987), (-0.372, 1.415, 0.6741), (-0.2353, 1.407, 0.5405), (-0.2086, 1.406, 0.5205), (-0.1624, 1.415, 0.574), (-0.01742, 1.404, 0.3579), (0.0532, 1.415, 0.4051), (0.005375, 1.416, 0.454), (0.03803, 1.404, 0.2975), (0.09601, 1.402, 0.1807), (0.1901, 1.415, 0.2099), (0.2096, 1.416, 0.1674), (-2.472, 1.712, -6.874e-05), (-2.472, 2.098, -6.876e-05), (-2.472, 2.602, -6.878e-05), (-2.472, 3.148, -6.88e-05), (-2.472, 3.652, -6.882e-05), (-2.472, 4.038, -6.884e-05), (-2.56, 1.712, -6.874e-05), (-2.56, 2.098, -6.876e-05), (-2.56, 2.602, -6.878e-05), (-2.56, 3.148, -6.88e-05), (-2.56, 3.652, -6.882e-05), (-2.56, 4.038, -6.884e-05)], [], [(133, 132, 124, 125), (195, 197, 198, 196), (38, 213, 212, 37), (40, 216, 215, 39), (90, 223, 136), (37, 212, 211, 36), (137, 223, 23), (164, 165, 28, 27), (277, 16, 24, 181, 276), (51, 59, 66, 58), (122, 123, 131, 130), (91, 85, 86, 92), (92, 86, 87, 93), (80, 79, 71, 72), (131, 123, 124, 132), (223, 90, 83, 242), (68, 76, 75, 67), (67, 74, 66, 59), (53, 130, 131, 54), (0, 91, 92, 1), (1, 92, 93, 2), (88, 87, 79, 80), (54, 131, 132, 55), (271, 118, 110, 273), (84, 83, 75, 76), (67, 75, 82, 74), (85, 91, 214, 84), (99, 98, 7, 8), (100, 99, 8, 9), (94, 93, 87, 88), (95, 94, 88, 89), (264, 134, 126, 267, 266), (84, 243, 242, 83), (83, 90, 248, 249, 82, 75), (0, 15, 244, 91), (103, 278, 279, 17, 12), (108, 107, 99, 100), (3, 2, 93, 94), (95, 4, 3, 94), (81, 73, 255, 252, 251), (106, 105, 97, 98), (7, 98, 97, 6), (6, 97, 96, 5), (102, 101, 10, 11), (101, 100, 9, 10), (73, 65, 258, 256, 255), (102, 110, 109, 101), (109, 108, 100, 101), (81, 80, 72, 73), (69, 61, 62, 70), (125, 124, 116, 117), (69, 77, 76, 68), (65, 73, 72, 64), (61, 53, 54, 62), (69, 68, 60, 61), (103, 111, 274, 278), (116, 115, 107, 108), (65, 57, 261, 260, 258), (274, 111, 119, 272, 275), (72, 71, 63, 64), (136, 248, 90), (5, 96, 103, 12), (106, 114, 113, 105), (64, 63, 55, 56), (117, 116, 108, 109), (118, 117, 109, 110), (57, 134, 264, 261), (105, 113, 112, 104), (4, 95, 245, 13), (104, 111, 103, 96), (122, 114, 115, 123), (53, 52, 129, 130), (57, 56, 133, 134), (52, 60, 59, 51), (123, 115, 116, 124), (89, 81, 251, 247), (121, 120, 112, 113), (104, 112, 119, 111), (53, 61, 60, 52), (122, 130, 129, 121), (134, 133, 125, 126), (68, 67, 59, 60), (65, 64, 56, 57), (121, 129, 128, 120), (120, 127, 119, 112), (135, 265, 268, 127), (85, 84, 76, 77), (81, 89, 88, 80), (56, 55, 132, 133), (70, 62, 63, 71), (77, 69, 70, 78), (66, 257, 259, 262, 58), (120, 128, 135, 127), (135, 58, 262, 263, 265), (62, 54, 55, 63), (78, 70, 71, 79), (110, 102, 277, 276, 273), (257, 66, 74, 254), (51, 58, 135, 128), (85, 77, 78, 86), (118, 126, 125, 117), (86, 78, 79, 87), (254, 74, 82, 250, 253), (138, 22, 224), (137, 140, 139, 136), (138, 141, 140, 137), (142, 228, 230, 146), (140, 144, 143, 139), (141, 145, 144, 140), (142, 146, 145, 141), (144, 148, 147, 143), (145, 149, 148, 144), (146, 150, 149, 145), (148, 152, 151, 147), (149, 153, 152, 148), (150, 154, 153, 149), (152, 156, 155, 151), (153, 157, 156, 152), (154, 158, 157, 153), (156, 160, 159, 155), (158, 162, 161, 157), (160, 19, 18, 159), (157, 161, 160, 156), (162, 21, 20, 161), (161, 20, 19, 160), (22, 138, 137, 23), (247, 251, 252, 166, 163, 246), (164, 167, 168, 165), (252, 255, 256, 169, 166), (163, 166, 167, 164), (258, 260, 172, 169, 256), (166, 169, 170, 167), (167, 170, 171, 168), (261, 264, 266, 175, 172, 260), (169, 172, 173, 170), (170, 173, 174, 171), (172, 175, 176, 173), (173, 176, 177, 174), (267, 270, 178, 175, 266), (175, 178, 179, 176), (176, 179, 180, 177), (273, 276, 181, 178, 270, 271), (178, 181, 182, 179), (179, 182, 183, 180), (29, 163, 164, 27), (165, 226, 48, 28), (245, 246, 163, 29, 13), (143, 259, 257, 254, 253, 139), (147, 263, 262, 259, 143), (151, 269, 268, 265, 263, 147), (155, 275, 272, 269, 151), (159, 279, 278, 274, 275, 155), (18, 17, 279, 159), (232, 188, 189, 234), (225, 185, 186, 228), (228, 186, 187, 230), (230, 187, 188, 232), (238, 190, 193, 241), (235, 189, 190, 238), (32, 184, 224, 47), (197, 199, 200, 198), (199, 201, 202, 200), (201, 203, 204, 202), (203, 205, 206, 204), (205, 207, 208, 206), (207, 209, 210, 208), (209, 33, 34, 210), (46, 36, 211, 222), (39, 215, 244), (221, 45, 46, 222), (40, 41, 217, 216), (41, 42, 218, 217), (42, 43, 219, 218), (43, 44, 220, 219), (44, 45, 221, 220), (211, 242, 243, 222), (237, 191, 236), (150, 232, 234, 154), (229, 171, 174, 231), (139, 253, 250, 249, 248, 136), (174, 177, 233, 231), (50, 21, 162, 241), (165, 168, 227, 226), (240, 194, 192, 239), (183, 240, 239), (225, 142, 138), (236, 191, 229, 231), (241, 162, 158, 238), (238, 158, 154, 235), (239, 192, 191, 237), (236, 180, 237), (168, 171, 229, 227), (95, 89, 247, 246, 245), (233, 177, 180, 236), (232, 150, 146, 230), (127, 268, 269, 272, 119), (122, 121, 113, 114), (250, 82, 249), (115, 114, 106, 107), (52, 51, 128, 129), (105, 104, 96, 97), (102, 11, 16, 277), (107, 106, 98, 99), (267, 126, 118, 271, 270), (14, 280, 197, 195), (224, 184, 185, 225), (196, 198, 286, 35), (241, 193, 30, 50), (184, 32, 30, 193, 190, 189, 188, 187, 186, 185), (194, 240, 49, 31), (181, 24, 25, 182), (182, 25, 26, 183), (197, 280, 281, 199), (199, 281, 282, 201), (201, 282, 283, 203), (203, 283, 284, 205), (205, 284, 285, 207), (207, 285, 33, 209), (286, 198, 200, 287), (287, 200, 202, 288), (288, 202, 204, 289), (289, 204, 206, 290), (290, 206, 208, 291), (291, 208, 210, 34), (228, 142, 225), (222, 243, 215, 221), (221, 215, 216, 220), (215, 243, 214), (242, 211, 212), (212, 213, 223, 242), (220, 216, 217, 218, 219), (22, 47, 224), (224, 225, 138), (138, 142, 141), (84, 214, 243), (214, 91, 244), (244, 215, 214), (244, 15, 39), (240, 183, 26), (26, 49, 240), (231, 233, 236), (229, 191, 192, 227), (227, 192, 194, 226), (226, 194, 31, 48), (237, 180, 183), (183, 239, 237), (154, 234, 235), (189, 235, 234), (38, 223, 213), (23, 223, 38), (223, 137, 136)])
me_cylinder_004.polygons.foreach_set('use_smooth', [True] * 251)
_uv = me_cylinder_004.uv_layers.new(name='UVMap')
_uv.uv.foreach_set('vector', [0.4583, 0.08333, 0.4583, 2.22e-16, 0.4167, 2.22e-16, 0.4167, 0.08333, 0.9688, 0.5, 0.9062, 0.5, 0.9062, 1.0, 0.9688, 1.0, 0.7188, 0.75, 0.7188, 1.0, 0.8438, 1.0, 0.8438, 0.75, 0.3125, 0.75, 0.3125, 1.0, 0.4375, 1.0, 0.4212, 0.75, 0.6667, 0.4167, 0.6958, 0.375, 0.6562, 0.375, 0.8438, 0.75, 0.8438, 1.0, 0.9688, 1.0, 0.9688, 0.75, 0.6562, 0.3125, 0.625, 0.9939, 0.7527, 0.3125, 0.6875, 0.25, 0.6875, 0.1875, 0.7543, 0.1875, 0.7534, 0.25, 0.2864, 0.361, 0.2474, 0.3604, 0.2471, 0.3125, 0.3125, 0.3125, 0.3125, 0.3621, 0.5, 0.5, 0.5417, 0.5, 0.5417, 0.4167, 0.5, 0.4167, 0.4167, 0.6667, 0.4167, 0.8333, 0.4583, 0.8333, 0.4583, 0.6667, 0.7083, 0.6667, 0.6667, 0.6667, 0.6667, 0.8333, 0.7083, 0.8333, 0.7083, 0.8333, 0.6667, 0.8333, 0.6667, 1.0, 0.7083, 1.0, 0.625, 0.08333, 0.625, 2.22e-16, 0.5833, 2.22e-16, 0.5833, 0.08333, 0.4583, 0.8333, 0.4167, 0.8333, 0.4167, 1.0, 0.4583, 1.0, 0.6958, 0.375, 0.6667, 0.4167, 0.6667, 0.5, 0.3061, 0.137, 0.5833, 0.5833, 0.625, 0.5833, 0.625, 0.5, 0.5833, 0.5, 0.5833, 0.5, 0.5833, 0.4167, 0.5417, 0.4167, 0.5417, 0.5, 0.5, 0.6667, 0.4583, 0.6667, 0.4583, 0.8333, 0.5, 0.8333, 0.75, 0.6667, 0.7083, 0.6667, 0.7083, 0.8333, 0.75, 0.8333, 0.75, 0.8333, 0.7083, 0.8333, 0.7083, 1.0, 0.75, 1.0, 0.6667, 0.08333, 0.6667, 2.22e-16, 0.625, 2.22e-16, 0.625, 0.08333, 0.5, 0.8333, 0.4583, 0.8333, 0.4583, 1.0, 0.5, 1.0, 0.375, 0.3253, 0.375, 0.1667, 0.3333, 0.1667, 0.3333, 0.3033, 0.6667, 0.5833, 0.6667, 0.5, 0.625, 0.5, 0.625, 0.5833, 0.5833, 0.5, 0.625, 0.5, 0.625, 0.4167, 0.5833, 0.4167, 0.6667, 0.6667, 0.7083, 0.6667, 0.6964, 0.5978, 0.6667, 0.5833, 0.2917, 0.8333, 0.2917, 0.6667, 0.25, 0.6667, 0.25, 0.8333, 0.2917, 1.0, 0.2917, 0.8333, 0.25, 0.8333, 0.25, 1.0, 0.7083, 0.08333, 0.7083, 2.22e-16, 0.6667, 2.22e-16, 0.6667, 0.08333, 0.7083, 0.1667, 0.7083, 0.08333, 0.6667, 0.08333, 0.6667, 0.1667, 0.4583, 0.3439, 0.4583, 0.1667, 0.4167, 0.1667, 0.4167, 0.3378, 0.4405, 0.3465, 0.6667, 0.5833, 0.6947, 0.5833, 0.6962, 0.5, 0.6667, 0.5, 0.6667, 0.5, 0.6667, 0.4167, 0.657, 0.4194, 0.6511, 0.4167, 0.625, 0.4167, 0.625, 0.5, 0.75, 0.6667, 0.75, 0.6592, 0.7083, 0.6255, 0.7083, 0.6667, 0.2917, 0.4167, 0.2917, 0.4067, 0.2829, 0.4129, 0.25, 0.4067, 0.25, 0.4167, 0.3333, 1.0, 0.3333, 0.8333, 0.2917, 0.8333, 0.2917, 1.0, 0.75, 0.08333, 0.75, 2.22e-16, 0.7083, 2.22e-16, 0.7083, 0.08333, 0.7083, 0.1667, 0.75, 0.1667, 0.75, 0.08333, 0.7083, 0.08333, 0.625, 0.1667, 0.5833, 0.1667, 0.5833, 0.3437, 0.6221, 0.3411, 0.625, 0.3372, 0.3333, 0.6667, 0.3333, 0.5833, 0.2917, 0.5833, 0.2917, 0.6667, 0.25, 0.6667, 0.2917, 0.6667, 0.2917, 0.5833, 0.25, 0.5833, 0.25, 0.5833, 0.2917, 0.5833, 0.2917, 0.5, 0.25, 0.5, 0.2917, 0.1667, 0.2917, 0.08333, 0.25, 0.08333, 0.25, 0.1667, 0.2917, 0.08333, 0.2917, 2.22e-16, 0.25, 2.22e-16, 0.25, 0.08333, 0.5833, 0.1667, 0.5417, 0.1667, 0.5417, 0.3472, 0.5614, 0.3502, 0.5833, 0.3437, 0.2917, 0.1667, 0.3333, 0.1667, 0.3333, 0.08333, 0.2917, 0.08333, 0.3333, 0.08333, 0.3333, 2.22e-16, 0.2917, 2.22e-16, 0.2917, 0.08333, 0.625, 0.1667, 0.625, 0.08333, 0.5833, 0.08333, 0.5833, 0.1667, 0.5833, 0.6667, 0.5417, 0.6667, 0.5417, 0.8333, 0.5833, 0.8333, 0.4167, 0.08333, 0.4167, 2.22e-16, 0.375, 2.22e-16, 0.375, 0.08333, 0.5833, 0.6667, 0.625, 0.6667, 0.625, 0.5833, 0.5833, 0.5833, 0.5417, 0.1667, 0.5833, 0.1667, 0.5833, 0.08333, 0.5417, 0.08333, 0.5417, 0.6667, 0.5, 0.6667, 0.5, 0.8333, 0.5417, 0.8333, 0.5833, 0.6667, 0.5833, 0.5833, 0.5417, 0.5833, 0.5417, 0.6667, 0.2917, 0.4167, 0.3333, 0.4167, 0.3333, 0.4057, 0.2917, 0.4067, 0.375, 1.0, 0.375, 0.8333, 0.3333, 0.8333, 0.3333, 1.0, 0.5417, 0.1667, 0.5, 0.1667, 0.5, 0.3508, 0.501, 0.3517, 0.5417, 0.3472, 0.3333, 0.4057, 0.3333, 0.4167, 0.375, 0.4167, 0.375, 0.4074, 0.3442, 0.4114, 0.5833, 0.08333, 0.5833, 2.22e-16, 0.5417, 2.22e-16, 0.5417, 0.08333, 0.6562, 0.375, 0.6562, 0.375, 0.6664, 0.375, 0.25, 0.5, 0.2917, 0.5, 0.2917, 0.4167, 0.25, 0.4167, 0.3333, 0.6667, 0.375, 0.6667, 0.375, 0.5833, 0.3333, 0.5833, 0.5417, 0.08333, 0.5417, 2.22e-16, 0.5, 2.22e-16, 0.5, 0.08333, 0.375, 0.08333, 0.375, 2.22e-16, 0.3333, 2.22e-16, 0.3333, 0.08333, 0.375, 0.1667, 0.375, 0.08333, 0.3333, 0.08333, 0.3333, 0.1667, 0.5, 0.1667, 0.4583, 0.1667, 0.4583, 0.3439, 0.5, 0.3508, 0.3333, 0.5833, 0.375, 0.5833, 0.375, 0.5, 0.3333, 0.5, 0.75, 0.1667, 0.7083, 0.1667, 0.7083, 0.3047, 0.75, 0.2947, 0.3333, 0.5, 0.3333, 0.4167, 0.2917, 0.4167, 0.2917, 0.5, 0.4167, 0.6667, 0.375, 0.6667, 0.375, 0.8333, 0.4167, 0.8333, 0.5, 0.6667, 0.5, 0.5833, 0.4583, 0.5833, 0.4583, 0.6667, 0.5, 0.1667, 0.5, 0.08333, 0.4583, 0.08333, 0.4583, 0.1667, 0.5, 0.5833, 0.5417, 0.5833, 0.5417, 0.5, 0.5, 0.5, 0.4167, 0.8333, 0.375, 0.8333, 0.375, 1.0, 0.4167, 1.0, 0.6667, 0.1667, 0.625, 0.1667, 0.625, 0.3372, 0.6667, 0.3194, 0.4167, 0.5833, 0.4167, 0.5, 0.375, 0.5, 0.375, 0.5833, 0.3333, 0.5, 0.375, 0.5, 0.375, 0.4167, 0.3333, 0.4167, 0.5, 0.6667, 0.5417, 0.6667, 0.5417, 0.5833, 0.5, 0.5833, 0.4167, 0.6667, 0.4583, 0.6667, 0.4583, 0.5833, 0.4167, 0.5833, 0.4583, 0.1667, 0.4583, 0.08333, 0.4167, 0.08333, 0.4167, 0.1667, 0.5833, 0.5833, 0.5833, 0.5, 0.5417, 0.5, 0.5417, 0.5833, 0.5417, 0.1667, 0.5417, 0.08333, 0.5, 0.08333, 0.5, 0.1667, 0.4167, 0.5833, 0.4583, 0.5833, 0.4583, 0.5, 0.4167, 0.5, 0.4167, 0.5, 0.4167, 0.4167, 0.375, 0.4167, 0.375, 0.5, 0.4583, 0.4167, 0.4583, 0.4007, 0.4167, 0.4019, 0.4167, 0.4167, 0.6667, 0.6667, 0.6667, 0.5833, 0.625, 0.5833, 0.625, 0.6667, 0.625, 0.1667, 0.6667, 0.1667, 0.6667, 0.08333, 0.625, 0.08333, 0.5, 0.08333, 0.5, 2.22e-16, 0.4583, 2.22e-16, 0.4583, 0.08333, 0.5833, 0.8333, 0.5417, 0.8333, 0.5417, 1.0, 0.5833, 1.0, 0.625, 0.6667, 0.5833, 0.6667, 0.5833, 0.8333, 0.625, 0.8333, 0.5417, 0.4167, 0.5417, 0.4031, 0.5325, 0.407, 0.5, 0.4038, 0.5, 0.4167, 0.4167, 0.5, 0.4583, 0.5, 0.4583, 0.4167, 0.4167, 0.4167, 0.4583, 0.4167, 0.5, 0.4167, 0.5, 0.4038, 0.4693, 0.4053, 0.4583, 0.4007, 0.5417, 0.8333, 0.5, 0.8333, 0.5, 1.0, 0.5417, 1.0, 0.625, 0.8333, 0.5833, 0.8333, 0.5833, 1.0, 0.625, 1.0, 0.3333, 0.1667, 0.2917, 0.1667, 0.2917, 0.2844, 0.3177, 0.3044, 0.3333, 0.3033, 0.5417, 0.4031, 0.5417, 0.4167, 0.5833, 0.4167, 0.5833, 0.4061, 0.5, 0.5, 0.5, 0.4167, 0.4583, 0.4167, 0.4583, 0.5, 0.6667, 0.6667, 0.625, 0.6667, 0.625, 0.8333, 0.6667, 0.8333, 0.375, 0.1667, 0.4167, 0.1667, 0.4167, 0.08333, 0.375, 0.08333, 0.6667, 0.8333, 0.625, 0.8333, 0.625, 1.0, 0.6667, 1.0, 0.5833, 0.4061, 0.5833, 0.4167, 0.625, 0.4167, 0.625, 0.414, 0.5953, 0.4126, 0.6562, 0.25, 0.7532, 0.25, 0.7216, 0.1927, 0.6562, 0.3125, 0.5938, 0.3125, 0.5938, 0.375, 0.6562, 0.375, 0.6562, 0.25, 0.5938, 0.25, 0.5938, 0.3125, 0.6562, 0.3125, 0.5938, 0.2045, 0.6058, 0.1851, 0.5312, 0.1757, 0.5312, 0.2045, 0.5938, 0.3125, 0.5312, 0.3125, 0.5312, 0.375, 0.5938, 0.375, 0.5938, 0.25, 0.5312, 0.25, 0.5312, 0.3125, 0.5938, 0.3125, 0.5938, 0.2045, 0.5312, 0.2045, 0.5312, 0.25, 0.5938, 0.25, 0.5312, 0.3125, 0.4687, 0.3125, 0.4688, 0.375, 0.5312, 0.375, 0.5312, 0.25, 0.4688, 0.25, 0.4687, 0.3125, 0.5312, 0.3125, 0.5312, 0.2045, 0.4687, 0.2045, 0.4688, 0.25, 0.5312, 0.25, 0.4687, 0.3125, 0.4062, 0.3125, 0.4062, 0.375, 0.4688, 0.375, 0.4688, 0.25, 0.4062, 0.25, 0.4062, 0.3125, 0.4687, 0.3125, 0.4687, 0.2045, 0.4062, 0.2045, 0.4062, 0.25, 0.4688, 0.25, 0.4062, 0.3125, 0.3438, 0.3125, 0.3438, 0.375, 0.4062, 0.375, 0.4062, 0.25, 0.3438, 0.25, 0.3438, 0.3125, 0.4062, 0.3125, 0.4062, 0.2045, 0.3438, 0.2045, 0.3438, 0.25, 0.4062, 0.25, 0.3438, 0.3125, 0.2812, 0.3125, 0.2812, 0.375, 0.3438, 0.375, 0.3438, 0.2045, 0.2812, 0.2045, 0.2812, 0.25, 0.3438, 0.25, 0.2812, 0.3125, 0.2473, 0.3125, 0.2475, 0.375, 0.2812, 0.375, 0.3438, 0.25, 0.2812, 0.25, 0.2812, 0.3125, 0.3438, 0.3125, 0.2812, 0.2045, 0.2462, 0.2045, 0.2468, 0.25, 0.2812, 0.25, 0.2812, 0.25, 0.2468, 0.25, 0.2473, 0.3125, 0.2812, 0.3125, 0.7532, 0.25, 0.6562, 0.25, 0.6562, 0.3125, 0.7527, 0.3125, 0.6715, 0.3626, 0.6287, 0.3635, 0.625, 0.3638, 0.625, 0.3125, 0.6875, 0.3125, 0.6875, 0.3629, 0.6875, 0.25, 0.625, 0.25, 0.625, 0.1875, 0.6875, 0.1875, 0.625, 0.3638, 0.5856, 0.3638, 0.5625, 0.3641, 0.5625, 0.3125, 0.625, 0.3125, 0.6875, 0.3125, 0.625, 0.3125, 0.625, 0.25, 0.6875, 0.25, 0.5423, 0.364, 0.5, 0.3642, 0.5, 0.3125, 0.5625, 0.3125, 0.5625, 0.3641, 0.625, 0.3125, 0.5625, 0.3125, 0.5625, 0.25, 0.625, 0.25, 0.625, 0.25, 0.5625, 0.25, 0.5625, 0.1875, 0.625, 0.1875, 0.499, 0.3641, 0.4556, 0.3638, 0.4375, 0.364, 0.4375, 0.3125, 0.5, 0.3125, 0.5, 0.3642, 0.5625, 0.3125, 0.5, 0.3125, 0.5, 0.25, 0.5625, 0.25, 0.5625, 0.25, 0.5, 0.25, 0.5, 0.1875, 0.5625, 0.1875, 0.5, 0.3125, 0.4375, 0.3125, 0.4375, 0.25, 0.5, 0.25, 0.5, 0.25, 0.4375, 0.25, 0.4375, 0.1875, 0.5, 0.1875, 0.4125, 0.3635, 0.375, 0.3634, 0.375, 0.3125, 0.4375, 0.3125, 0.4375, 0.364, 0.4375, 0.3125, 0.375, 0.3125, 0.375, 0.25, 0.4375, 0.25, 0.4375, 0.25, 0.375, 0.25, 0.375, 0.1875, 0.4375, 0.1875, 0.3269, 0.3619, 0.3125, 0.3621, 0.3125, 0.3125, 0.375, 0.3125, 0.375, 0.3634, 0.3693, 0.3629, 0.375, 0.3125, 0.3125, 0.3125, 0.3125, 0.25, 0.375, 0.25, 0.375, 0.25, 0.3125, 0.25, 0.3125, 0.1875, 0.375, 0.1875, 0.7529, 0.3125, 0.6875, 0.3125, 0.6875, 0.25, 0.7534, 0.25, 0.6875, 0.1875, 0.6875, 0.1754, 0.7546, 0.1754, 0.7543, 0.1875, 0.7126, 0.362, 0.6875, 0.3629, 0.6875, 0.3125, 0.7529, 0.3125, 0.7526, 0.3615, 0.5312, 0.375, 0.5312, 0.375, 0.5405, 0.375, 0.582, 0.375, 0.5938, 0.375, 0.5938, 0.375, 0.4688, 0.375, 0.4688, 0.375, 0.4991, 0.375, 0.5312, 0.375, 0.5312, 0.375, 0.4062, 0.375, 0.4062, 0.375, 0.4162, 0.375, 0.4577, 0.375, 0.4688, 0.375, 0.4688, 0.375, 0.3438, 0.375, 0.3438, 0.375, 0.3747, 0.375, 0.4062, 0.375, 0.4062, 0.375, 0.2812, 0.375, 0.2812, 0.375, 0.29, 0.375, 0.3324, 0.375, 0.3438, 0.375, 0.3438, 0.375, 0.2475, 0.375, 0.2475, 0.375, 0.2812, 0.375, 0.2812, 0.375, 0.5214, 0.4369, 0.5629, 0.8241, 0.6321, 0.8237, 0.575, 0.439, 0.2681, 0.4261, 0.2834, 0.821, 0.4095, 0.819, 0.4022, 0.4263, 0.4022, 0.4263, 0.4095, 0.819, 0.4848, 0.8225, 0.4607, 0.4324, 0.4607, 0.4324, 0.4848, 0.8225, 0.5629, 0.8241, 0.5214, 0.4369, 0.05831, 0.02761, 0.06899, 0.4166, 0.1471, 0.4177, 0.1252, 0.02904, 0.009699, 0.02271, 4.531e-05, 0.4092, 0.06899, 0.4166, 0.05831, 0.02761, 0.1701, 0.8215, 0.2139, 0.8214, 0.208, 0.4246, 0.1699, 0.4246, 0.9062, 0.5, 0.8438, 0.5, 0.8438, 1.0, 0.9062, 1.0, 0.8438, 0.5, 0.7812, 0.5, 0.7812, 1.0, 0.8438, 1.0, 0.7812, 0.5, 0.7188, 0.5, 0.7188, 1.0, 0.7812, 1.0, 0.7188, 0.5, 0.6562, 0.5, 0.6562, 1.0, 0.7188, 1.0, 0.6562, 0.5, 0.5938, 0.5, 0.5938, 1.0, 0.6562, 1.0, 0.5938, 0.5, 0.5312, 0.5, 0.5312, 1.0, 0.5938, 1.0, 0.5312, 0.5, 0.4975, 0.5, 0.4975, 1.0, 0.5312, 1.0, 0.09375, 0.75, 0.9688, 0.75, 0.9688, 1.0, 0.09375, 1.0, 0.4212, 0.75, 0.4375, 1.0, 0.4606, 0.9331, 0.1562, 1.0, 0.1562, 0.75, 0.09375, 0.75, 0.09375, 1.0, 0.3125, 0.75, 0.2812, 0.75, 0.2812, 1.0, 0.3125, 1.0, 0.2812, 0.75, 0.25, 0.75, 0.25, 1.0, 0.2812, 1.0, 0.25, 0.75, 0.2188, 0.75, 0.2188, 1.0, 0.25, 1.0, 0.2188, 0.75, 0.1875, 0.75, 0.1875, 1.0, 0.2188, 1.0, 0.1875, 0.75, 0.1562, 0.75, 0.1562, 1.0, 0.1875, 1.0, 0.2968, 0.4854, 0.3061, 0.137, 0.2224, 0.0469, 0.1167, 0.4496, 0.05776, 0.007571, 0.0577, 0.005345, 0.03711, 0.006256, 0.4687, 0.2045, 0.4688, 0.1695, 0.4167, 0.167, 0.4062, 0.2045, 0.5625, 0.1754, 0.5625, 0.1875, 0.5, 0.1875, 0.5, 0.1754, 0.5938, 0.375, 0.5938, 0.375, 0.6237, 0.375, 0.6502, 0.375, 0.6562, 0.375, 0.6562, 0.375, 0.5, 0.1875, 0.4375, 0.1875, 0.4375, 0.1751, 0.5, 0.1754, 0.2453, 0.1603, 0.2462, 0.2045, 0.2812, 0.2045, 0.2812, 0.1603, 0.6875, 0.1875, 0.625, 0.1875, 0.625, 0.1754, 0.6875, 0.1754, 0.1241, 0.009144, 0.1239, 0.005746, 0.09034, 0.00618, 0.09609, 0.009566, 0.3125, 0.1875, 0.284, 0.1683, 0.3125, 0.1681, 0.6562, 0.1879, 0.5938, 0.2045, 0.6562, 0.25, 0.375, 0.1705, 0.6664, 0.4786, 0.8385, 0.4369, 0.7844, 0.4196, 0.2812, 0.1603, 0.2812, 0.2045, 0.3438, 0.2045, 0.3438, 0.1615, 0.3438, 0.1615, 0.3438, 0.2045, 0.4062, 0.2045, 0.4062, 0.1646, 0.09046, 0.00911, 0.09034, 0.00618, 0.0577, 0.005345, 0.05776, 0.007571, 0.375, 0.1705, 0.375, 0.1875, 0.3515, 0.1707, 0.625, 0.1875, 0.5625, 0.1875, 0.5625, 0.1754, 0.625, 0.1754, 0.7083, 0.1667, 0.6667, 0.1667, 0.6667, 0.3194, 0.6837, 0.3215, 0.7083, 0.3047, 0.4375, 0.1751, 0.4375, 0.1875, 0.375, 0.1875, 0.375, 0.1705, 0.4688, 0.1695, 0.4687, 0.2045, 0.5312, 0.2045, 0.5312, 0.1757, 0.4167, 0.4167, 0.4167, 0.4019, 0.4064, 0.4072, 0.375, 0.4074, 0.375, 0.4167, 0.4167, 0.6667, 0.4167, 0.5833, 0.375, 0.5833, 0.375, 0.6667, 0.625, 0.414, 0.625, 0.4167, 0.6511, 0.4167, 0.375, 0.8333, 0.375, 0.6667, 0.3333, 0.6667, 0.3333, 0.8333, 0.5, 0.5833, 0.5, 0.5, 0.4583, 0.5, 0.4583, 0.5833, 0.3333, 0.5833, 0.3333, 0.5, 0.2917, 0.5, 0.2917, 0.5833, 0.2917, 0.1667, 0.25, 0.1667, 0.25, 0.2718, 0.2917, 0.2844, 0.3333, 0.8333, 0.3333, 0.6667, 0.2917, 0.6667, 0.2917, 0.8333, 0.4167, 0.3378, 0.4167, 0.1667, 0.375, 0.1667, 0.375, 0.3253, 0.3797, 0.3315, 0.7463, 0.4864, 0.7463, 0.4496, 0.8833, 0.4496, 0.7968, 0.4854, 0.208, 0.4246, 0.2139, 0.8214, 0.2834, 0.821, 0.2681, 0.4261, 0.2968, 0.4854, 0.3833, 0.4496, 0.2463, 0.4496, 0.2463, 0.4896, 0.1252, 0.02904, 0.1471, 0.4177, 0.1894, 0.4147, 0.1631, 0.02715, 0.7046, 0.3781, 0.7467, 0.3909, 0.8614, 0.01283, 0.8193, 4.529e-05, 0.7411, 0.007747, 0.6718, 0.04479, 0.6219, 0.1055, 0.5991, 0.1807, 0.6068, 0.2589, 0.6439, 0.3282, 0.1239, 0.005746, 0.1241, 0.009144, 0.1617, 0.007299, 0.1615, 0.003656, 0.3125, 0.3125, 0.2471, 0.3125, 0.2466, 0.25, 0.3125, 0.25, 0.3125, 0.25, 0.2466, 0.25, 0.2457, 0.1875, 0.3125, 0.1875, 0.8833, 0.4496, 0.7463, 0.4496, 0.7463, 0.3833, 0.9496, 0.3833, 0.9496, 0.3833, 0.7463, 0.3833, 0.7463, 0.2968, 0.9854, 0.2968, 0.9854, 0.2968, 0.7463, 0.2968, 0.7463, 0.2032, 0.9854, 0.2032, 0.9854, 0.2032, 0.7463, 0.2032, 0.7463, 0.1167, 0.9496, 0.1167, 0.9496, 0.1167, 0.7463, 0.1167, 0.7463, 0.05045, 0.8833, 0.05045, 0.8833, 0.05045, 0.7463, 0.05045, 0.7463, 0.01036, 0.7968, 0.01461, 0.2463, 0.4496, 0.3833, 0.4496, 0.4496, 0.3833, 0.2463, 0.3833, 0.2463, 0.3833, 0.4496, 0.3833, 0.4854, 0.2968, 0.2463, 0.2968, 0.2463, 0.2968, 0.4854, 0.2968, 0.4854, 0.2032, 0.2463, 0.2032, 0.2463, 0.2032, 0.4854, 0.2032, 0.4496, 0.1167, 0.2463, 0.1167, 0.2463, 0.1167, 0.4496, 0.1167, 0.3833, 0.05045, 0.2463, 0.05045, 0.2463, 0.05045, 0.3833, 0.05045, 0.2968, 0.01461, 0.2463, 0.01036, 0.6058, 0.1851, 0.5938, 0.2045, 0.6562, 0.1879, 0.1167, 0.4496, 0.2224, 0.0469, 0.1582, 0.02827, 0.05045, 0.3833, 0.05045, 0.3833, 0.1582, 0.02827, 0.02827, 0.1582, 0.02827, 0.3418, 0.1582, 0.02827, 0.2224, 0.0469, 0.1924, 0.01926, 0.3061, 0.137, 0.2968, 0.4854, 0.4496, 0.3833, 0.4496, 0.3833, 0.4717, 0.1582, 0.4197, 0.08029, 0.3061, 0.137, 0.02827, 0.3418, 0.02827, 0.1582, 0.01461, 0.2032, 0.01, 0.25, 0.01461, 0.2968, 0.7532, 0.25, 0.754, 0.1927, 0.7216, 0.1927, 0.7216, 0.1927, 0.6562, 0.1879, 0.6562, 0.25, 0.6562, 0.25, 0.5938, 0.2045, 0.5938, 0.25, 0.6667, 0.5833, 0.6964, 0.5978, 0.6947, 0.5833, 0.6964, 0.5978, 0.7083, 0.6667, 0.7083, 0.6255, 0.4606, 0.9331, 0.4375, 1.0, 0.4566, 1.0, 0.4606, 0.9331, 0.4434, 0.75, 0.4212, 0.75, 0.284, 0.1683, 0.3125, 0.1875, 0.2457, 0.1875, 0.2457, 0.1875, 0.2452, 0.1677, 0.284, 0.1683, 0.7844, 0.4196, 0.4375, 0.1751, 0.375, 0.1705, 0.8385, 0.4369, 0.6664, 0.4786, 0.6496, 0.5071, 0.8822, 0.4767, 0.8822, 0.4767, 0.6496, 0.5071, 0.638, 0.5386, 0.9089, 0.5328, 0.9089, 0.5328, 0.638, 0.5386, 0.6321, 0.5767, 0.9135, 0.6014, 0.3515, 0.1707, 0.375, 0.1875, 0.3125, 0.1875, 0.3125, 0.1875, 0.3177, 0.1692, 0.3515, 0.1707, 0.4062, 0.2045, 0.4167, 0.167, 0.4062, 0.1646, 4.531e-05, 0.4092, 0.009699, 0.02271, 4.529e-05, 0.02041, 0.7525, 0.3587, 0.625, 0.9939, 0.6875, 1.0, 0.7527, 0.3125, 0.625, 0.9939, 0.7525, 0.3587, 0.625, 0.9939, 0.6562, 0.3125, 0.6562, 0.375])
me_cylinder_004.materials.append(mat_material_004)
me_cylinder_004.update()

# ---- objects
ob_cylinder = bpy.data.objects.new('Cylinder', me_cylinder)
ob_cube = bpy.data.objects.new('Cube', me_cube_004)
ob_cylinder_001 = bpy.data.objects.new('Cylinder.001', me_cylinder_004)

# ---- transforms, parenting, visibility, modifiers, constraints
ob_cylinder.location = (-0.2896, -0.6564, 0.777)
ob_cylinder.rotation_euler = (1.571, -0.0, 4.712)
ob_cylinder.scale = (0.08497, 0.08497, 0.08497)
_m = ob_cylinder.modifiers.new('Auto Smooth', 'NODES')
_m.node_group = ng_auto_smooth
_gi = [s.identifier for s in ng_auto_smooth.interface.items_tree if s.item_type == 'SOCKET' and s.in_out == 'INPUT']
_m[_gi[1]] = 2.224  # Angle
ob_cube.location = (0.4453, 0.02321, 0.08429)
ob_cube.rotation_euler = (0.0, -0.0, 1.571)
ob_cube.scale = (0.3361, 0.3361, 0.3361)
ob_cylinder_001.location = (0.6241, -0.05789, 0.124)
ob_cylinder_001.rotation_euler = (1.571, 0.0, 0.0)
ob_cylinder_001.scale = (0.3361, 0.3361, 0.3361)
_m = ob_cylinder_001.modifiers.new('Mirror', 'MIRROR')
_m.use_axis = (False, False, True)
_m = ob_cylinder_001.modifiers.new('Auto Smooth', 'NODES')
_m.node_group = ng_auto_smooth
_gi = [s.identifier for s in ng_auto_smooth.interface.items_tree if s.item_type == 'SOCKET' and s.in_out == 'INPUT']
_m[_gi[1]] = 3.142  # Angle

# ---- collection membership
col_collection.objects.link(ob_cylinder)
col_collection.objects.link(ob_cube)
col_collection.objects.link(ob_cylinder_001)

# ---- scene / render settings (as saved in the file)
scene.frame_start = 1; scene.frame_end = 250; scene.frame_set(2)
scene.render.engine = 'BLENDER_EEVEE_NEXT'
scene.cycles.sampling_pattern = 'TABULATED_SOBOL'
scene.view_settings.view_transform = 'Filmic'
bpy.context.view_layer.update()

# ---- added for rendering (the .blend has no active camera and no usable light): camera, sun
cam_auto = bpy.data.cameras.new('AutoCamera')
cam_auto.lens = 50.0
cam_auto.sensor_width = 36.0
cam_auto.clip_end = 1000.0
ob_auto_camera = bpy.data.objects.new('AutoCamera', cam_auto)
scene.collection.objects.link(ob_auto_camera)
ob_auto_camera.location = (3.5326, -3.58434, 3.56874)
ob_auto_camera.rotation_euler = (1.09748, -7.21219e-08, 0.694738)
scene.camera = ob_auto_camera
light_auto_sun = bpy.data.lights.new('AutoSun', 'SUN')
light_auto_sun.energy = 3.0
light_auto_sun.angle = 0.0523599
ob_auto_sun = bpy.data.objects.new('AutoSun', light_auto_sun)
scene.collection.objects.link(ob_auto_sun)
ob_auto_sun.rotation_euler = (0.872665, 0.174533, 0.523599)
bpy.context.view_layer.update()

